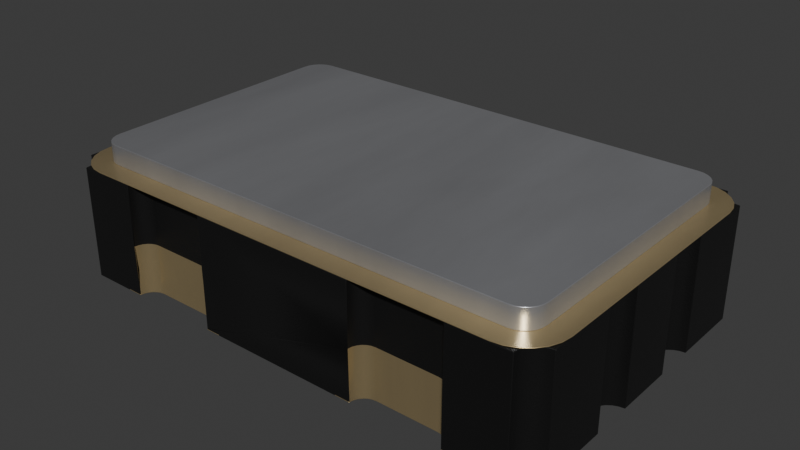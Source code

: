 # Source: Oscillator_SMD_FMI_S55_5x3.2x1.4mm.blend  (saved by Blender 4.1.24; exported with 4.5.12 LTS)
import bpy
from mathutils import Matrix  # noqa: F401  (used for matrix-valued properties, if any)

bpy.ops.wm.read_factory_settings(use_empty=True)
scene = bpy.context.scene
scene.name = 'Scene'

# ---- collections
col_collection = bpy.data.collections.new('Collection'); scene.collection.children.link(col_collection)

# ---- materials (node trees are filled in below, after node groups)
mat_metal_pins_gold = bpy.data.materials.new('metal_pins_gold')
mat_metal_pins_gold.use_transparent_shadow = False
mat_metal_pins_gold.preview_render_type = 'CUBE'
mat_metal_pins = bpy.data.materials.new('metal_pins')
mat_metal_pins.use_transparent_shadow = False
mat_metal_pins.preview_render_type = 'CUBE'
mat_plastic_chip = bpy.data.materials.new('plastic_chip')
mat_plastic_chip.use_transparent_shadow = False
mat_plastic_chip.preview_render_type = 'CUBE'

# ---- material node trees
mat_metal_pins_gold.use_nodes = True; mat_metal_pins_gold.node_tree.nodes.clear()
_N = mat_metal_pins_gold.node_tree.nodes; _L = mat_metal_pins_gold.node_tree.links
n0 = _N.new('ShaderNodeMapping'); n0.name = 'Mapping'; n0.location = (-1447, -91)
n0.inputs[3].default_value = (4.8, 1.2, 1.1)
n1 = _N.new('ShaderNodeBsdfPrincipled'); n1.name = 'Principled BSDF'; n1.location = (-560, 254)
n1.distribution = 'GGX'
n1.subsurface_method = 'BURLEY'
n1.inputs[1].default_value = 0.7818
n1.inputs[2].default_value = 0.2886
n1.inputs[3].default_value = 1.45
n1.inputs[13].default_value = 0.0
n1.inputs[27].default_value = (0.0, 0.0, 0.0, 1.0)
n1.inputs[28].default_value = 1.0
n2 = _N.new('ShaderNodeOutputMaterial'); n2.name = 'Material Output.002'; n2.location = (-205, 253)
n2.width = 213
n3 = _N.new('ShaderNodeTexNoise'); n3.name = 'Noise Texture.002'; n3.location = (-1228, -73)
n3.inputs[2].default_value = 0.1
n3.inputs[3].default_value = 7.0
n3.inputs[4].default_value = 0.6
n3.inputs[8].default_value = 0.4
n4 = _N.new('ShaderNodeTexCoord'); n4.name = 'Texture Coordinate'; n4.location = (-1636, -116)
n5 = _N.new('ShaderNodeMix'); n5.name = 'Mix.001'; n5.location = (-921, 45)
n5.data_type = 'RGBA'
n5.inputs[6].default_value = (1.0, 0.7849, 0.4141, 1.0)
n5.inputs[7].default_value = (0.1851, 0.1427, 0.0982, 1.0)
n6 = _N.new('ShaderNodeBump'); n6.name = 'Bump.001'; n6.location = (-1001, -227)
n6.inputs[0].default_value = 0.05
n6.inputs[1].default_value = 0.01
n6.inputs[2].default_value = 1.0
_L.new(n1.outputs[0], n2.inputs[0])
_L.new(n3.outputs[0], n6.inputs[3])
_L.new(n0.outputs[0], n3.inputs[0])
_L.new(n3.outputs[0], n5.inputs[0])
_L.new(n4.outputs[3], n0.inputs[0])
_L.new(n5.outputs[2], n1.inputs[0])
_L.new(n6.outputs[0], n1.inputs[5])
n2.is_active_output = True
mat_metal_pins.use_nodes = True; mat_metal_pins.node_tree.nodes.clear()
_N = mat_metal_pins.node_tree.nodes; _L = mat_metal_pins.node_tree.links
n0 = _N.new('ShaderNodeMapping'); n0.name = 'Mapping'; n0.location = (-1447, -91)
n0.inputs[3].default_value = (4.8, 1.2, 1.1)
n1 = _N.new('ShaderNodeBsdfPrincipled'); n1.name = 'Principled BSDF'; n1.location = (-560, 254)
n1.distribution = 'GGX'
n1.subsurface_method = 'BURLEY'
n1.inputs[1].default_value = 0.7818
n1.inputs[2].default_value = 0.2886
n1.inputs[3].default_value = 1.45
n1.inputs[13].default_value = 0.0
n1.inputs[27].default_value = (0.0, 0.0, 0.0, 1.0)
n1.inputs[28].default_value = 1.0
n2 = _N.new('ShaderNodeOutputMaterial'); n2.name = 'Material Output.002'; n2.location = (-205, 253)
n2.width = 213
n3 = _N.new('ShaderNodeTexNoise'); n3.name = 'Noise Texture.002'; n3.location = (-1228, -73)
n3.inputs[2].default_value = 0.1
n3.inputs[3].default_value = 7.0
n3.inputs[4].default_value = 0.6
n3.inputs[8].default_value = 0.4
n4 = _N.new('ShaderNodeTexCoord'); n4.name = 'Texture Coordinate'; n4.location = (-1636, -116)
n5 = _N.new('ShaderNodeMix'); n5.name = 'Mix.001'; n5.location = (-921, 45)
n5.data_type = 'RGBA'
n5.inputs[6].default_value = (0.9398, 0.9547, 1.0, 1.0)
n5.inputs[7].default_value = (0.13, 0.1259, 0.1359, 1.0)
n6 = _N.new('ShaderNodeBump'); n6.name = 'Bump.001'; n6.location = (-1001, -227)
n6.inputs[0].default_value = 0.05
n6.inputs[1].default_value = 0.01
n6.inputs[2].default_value = 1.0
_L.new(n1.outputs[0], n2.inputs[0])
_L.new(n3.outputs[0], n6.inputs[3])
_L.new(n0.outputs[0], n3.inputs[0])
_L.new(n3.outputs[0], n5.inputs[0])
_L.new(n4.outputs[3], n0.inputs[0])
_L.new(n5.outputs[2], n1.inputs[0])
_L.new(n6.outputs[0], n1.inputs[5])
n2.is_active_output = True
mat_plastic_chip.use_nodes = True; mat_plastic_chip.node_tree.nodes.clear()
_N = mat_plastic_chip.node_tree.nodes; _L = mat_plastic_chip.node_tree.links
n0 = _N.new('ShaderNodeBsdfPrincipled'); n0.name = 'Principled BSDF'; n0.location = (10, 300)
n0.distribution = 'GGX'
n0.subsurface_method = 'BURLEY'
n0.inputs[0].default_value = (0.009312, 0.009312, 0.009312, 1.0)
n0.inputs[1].default_value = 0.1372
n0.inputs[2].default_value = 0.3706
n0.inputs[3].default_value = 1.45
n0.inputs[27].default_value = (0.0, 0.0, 0.0, 1.0)
n0.inputs[28].default_value = 1.0
n1 = _N.new('ShaderNodeOutputMaterial'); n1.name = 'Material Output'; n1.location = (300, 300)
n2 = _N.new('ShaderNodeTexNoise'); n2.name = 'Noise Texture'; n2.location = (-893, 54)
n2.inputs[2].default_value = 200.0
n2.inputs[3].default_value = 3.6
n2.inputs[4].default_value = 0.8375
n3 = _N.new('ShaderNodeBump'); n3.name = 'Bump'; n3.location = (-604, -53)
n3.inputs[0].default_value = 0.08
n3.inputs[1].default_value = 1.0
n3.inputs[2].default_value = 1.0
_L.new(n0.outputs[0], n1.inputs[0])
_L.new(n2.outputs[0], n3.inputs[3])
_L.new(n3.outputs[0], n0.inputs[5])
n1.is_active_output = True

# ---- world
world_world = bpy.data.worlds.new('World'); scene.world = world_world
world_world.use_nodes = True; world_world.node_tree.nodes.clear()
_N = world_world.node_tree.nodes; _L = world_world.node_tree.links
n0 = _N.new('ShaderNodeOutputWorld'); n0.name = 'World Output'; n0.location = (300, 300)
n1 = _N.new('ShaderNodeBackground'); n1.name = 'Background'; n1.location = (10, 300)
n1.inputs[0].default_value = (0.05088, 0.05088, 0.05088, 1.0)
_L.new(n1.outputs[0], n0.inputs[0])
n0.is_active_output = True
world_world.color = (0.05088, 0.05088, 0.05088)
world_world.use_sun_shadow = False
world_world.sun_shadow_jitter_overblur = 0.0

# ---- meshes
me_shape_9_indexedfaceset = bpy.data.meshes.new('SHAPE_9_IndexedFaceSet')
me_shape_9_indexedfaceset.from_pydata([(-0.9843, 0.437, -0.4724), (-0.9843, 0.437, 0.4724), (-0.8268, 0.437, -0.6299), (-0.9055, 0.437, -0.6088), (-0.9632, 0.437, -0.5512), (-0.9789, 0.437, -0.5132), (0.9381, 0.437, -0.5838), (0.9055, 0.437, -0.6088), (0.8675, 0.437, -0.6246), (0.8268, 0.437, 0.6299), (0.8675, 0.437, 0.6246), (0.9055, 0.437, 0.6088), (0.9789, 0.437, 0.5132), (-0.9632, 0.437, 0.5512), (-0.9055, 0.437, 0.6088), (-0.9789, 0.4331, 0.5132), (-0.9381, 0.4331, 0.5838), (-0.9055, 0.4331, 0.6088), (-0.8268, 0.4331, 0.6299), (-0.9789, 0.437, 0.5132), (-0.9381, 0.437, 0.5838), (-0.8675, 0.437, 0.6246), (-0.8268, 0.437, 0.6299), (0.8675, 0.4331, 0.6246), (0.9843, 0.437, 0.4724), (0.9381, 0.437, 0.5838), (0.9632, 0.437, 0.5512), (0.9843, 0.4331, 0.4724), (0.9843, 0.437, -0.4724), (0.9789, 0.4331, -0.5132), (0.9632, 0.4331, -0.5512), (0.9381, 0.4331, -0.5838), (0.9055, 0.4331, -0.6088), (0.8268, 0.4331, -0.6299), (0.8268, 0.437, -0.6299), (0.9789, 0.437, -0.5132), (0.9632, 0.437, -0.5512), (-0.8268, 0.4331, -0.6299), (-0.8675, 0.4331, -0.6246), (-0.9381, 0.4331, -0.5838), (-0.8675, 0.437, -0.6246), (-0.9381, 0.437, -0.5838), (-0.9843, 0.4331, -0.4724), (-0.9843, 0.4331, 0.4724), (-0.9632, 0.4331, 0.5512), (-0.8675, 0.4331, 0.6246), (-0.9055, 0.4331, -0.6088), (-0.9632, 0.4331, -0.5512), (-0.9789, 0.4331, -0.5132), (0.9843, 0.4331, -0.4724), (0.8675, 0.4331, -0.6246), (0.8268, 0.4331, 0.6299), (0.9055, 0.4331, 0.6088), (0.9381, 0.4331, 0.5838), (0.9632, 0.4331, 0.5512), (0.9789, 0.4331, 0.5132), (-0.8268, 0.5118, -0.5512), (-0.8472, 0.5118, -0.5485), (-0.8661, 0.5118, -0.5406), (-0.895, 0.5118, -0.5118), (-0.8268, 0.437, -0.5512), (-0.8661, 0.437, -0.5406), (-0.9028, 0.437, -0.4928), (-0.9055, 0.437, -0.4724), (-0.9028, 0.5118, 0.4928), (-0.895, 0.5118, 0.5118), (-0.8824, 0.5118, 0.5281), (-0.8661, 0.5118, 0.5406), (-0.9055, 0.437, 0.4724), (-0.9028, 0.437, 0.4928), (-0.8661, 0.437, 0.5406), (0.8268, 0.5118, 0.5512), (0.8268, 0.437, 0.5512), (0.8472, 0.5118, 0.5485), (0.8661, 0.5118, 0.5406), (0.8824, 0.5118, 0.5281), (0.895, 0.437, 0.5118), (0.9055, 0.437, -0.4724), (0.895, 0.5118, -0.5118), (0.8824, 0.5118, -0.5281), (0.8661, 0.5118, -0.5406), (0.8268, 0.437, -0.5512), (0.8268, 0.5118, -0.5512), (-0.895, 0.437, 0.5118), (-0.8824, 0.437, 0.5281), (-0.8472, 0.437, 0.5485), (-0.8268, 0.437, 0.5512), (0.8472, 0.437, 0.5485), (0.8661, 0.437, 0.5406), (0.8824, 0.437, 0.5281), (0.9028, 0.437, 0.4928), (0.9055, 0.437, 0.4724), (0.9028, 0.437, -0.4928), (0.895, 0.437, -0.5118), (0.8824, 0.437, -0.5281), (0.8661, 0.437, -0.5406), (0.8472, 0.437, -0.5485), (-0.8472, 0.437, -0.5485), (-0.8824, 0.437, -0.5281), (-0.895, 0.437, -0.5118), (-0.8824, 0.5118, -0.5281), (-0.9028, 0.5118, -0.4928), (-0.9055, 0.5118, -0.4724), (-0.9055, 0.5118, 0.4724), (-0.8472, 0.5118, 0.5485), (-0.8268, 0.5118, 0.5512), (0.895, 0.5118, 0.5118), (0.9028, 0.5118, 0.4928), (0.9055, 0.5118, 0.4724), (0.9055, 0.5118, -0.4724), (0.9028, 0.5118, -0.4928), (0.8472, 0.5118, -0.5485), (-0.2638, 0.003937, 0.6299), (-0.6772, 0.0, 0.6299), (-0.7362, 0.003937, 0.6299), (-0.5999, 0.1969, 0.2362), (-0.3228, 0.1969, 0.6299), (-0.3248, 0.1969, 0.6146), (-0.3666, 0.1969, 0.5729), (-0.6693, 0.1969, 0.6004), (-0.6752, 0.1969, 0.6146), (-0.6772, 0.1969, 0.6299), (-0.6772, 0.1969, 0.3135), (-0.3819, 0.0, 0.5709), (-0.3228, 0.0, 0.6299), (-0.3307, 0.0, 0.6004), (-0.7362, 0.003937, 0.3725), (-0.6181, 0.0, 0.5709), (-0.6693, 0.0, 0.6004), (-0.6599, 0.0, 0.5882), (-0.6334, 0.0, 0.5729), (-0.6752, 0.0, 0.6146), (-0.6476, 0.0, 0.5788), (-0.3666, 0.0, 0.5729), (-0.3524, 0.0, 0.5788), (-0.3401, 0.0, 0.5882), (-0.3248, 0.0, 0.6146), (-0.3228, 0.003937, 0.6299), (0.2638, 0.0, 0.6299), (0.7362, 0.0, 0.2362), (0.7362, 0.003937, 0.6299), (0.2638, 0.003937, 0.2362), (0.3228, 0.003937, 0.6299), (0.3228, 0.0, 0.6299), (0.3248, 0.0, 0.6146), (0.3307, 0.0, 0.6004), (0.3401, 0.0, 0.5882), (0.3666, 0.0, 0.5729), (0.6181, 0.0, 0.5709), (0.6334, 0.0, 0.5729), (0.6476, 0.0, 0.5788), (0.6772, 0.003937, 0.2362), (0.3524, 0.0, 0.5788), (0.3819, 0.0, 0.5709), (0.6599, 0.0, 0.5882), (0.6693, 0.0, 0.6004), (0.6752, 0.0, 0.6146), (0.6772, 0.0, 0.6299), (0.3228, 0.1969, 0.2362), (0.6772, 0.1969, 0.6299), (-0.7362, 0.003937, -0.2362), (-0.3819, 0.1969, -0.5709), (-0.6599, 0.1969, -0.5882), (-0.6476, 0.1969, -0.5788), (-0.3228, 0.003937, -0.2362), (-0.2638, 0.003937, -0.2362), (-0.2638, 0.0, -0.2362), (-0.6772, 0.003937, -0.2362), (-0.3401, 0.1969, -0.5882), (-0.3228, 0.0, -0.6299), (-0.3248, 0.0, -0.6146), (-0.3401, 0.0, -0.5882), (-0.3524, 0.0, -0.5788), (-0.3666, 0.0, -0.5729), (-0.6181, 0.0, -0.5709), (-0.3819, 0.0, -0.5709), (-0.6772, 0.0, -0.6299), (-0.6476, 0.0, -0.5788), (-0.6693, 0.0, -0.6004), (-0.6752, 0.0, -0.6146), (-0.7362, 0.0, -0.6299), (-0.3307, 0.0, -0.6004), (-0.6334, 0.0, -0.5729), (-0.6599, 0.0, -0.5882), (-0.6772, 0.1969, -0.6299), (-0.6772, 0.003937, -0.6299), (-0.3228, 0.1969, -0.2362), (-0.3228, 0.003937, -0.6299), (0.7362, 0.0, -0.6299), (0.7362, 0.003937, -0.2362), (0.3819, 0.1969, -0.5709), (0.6772, 0.003937, -0.6299), (0.6181, 0.1969, -0.5709), (0.6334, 0.1969, -0.5729), (0.6599, 0.1969, -0.5882), (0.6752, 0.1969, -0.6146), (0.6181, 0.0, -0.5709), (0.6476, 0.0, -0.5788), (0.3819, 0.0, -0.5709), (0.3666, 0.1969, -0.5729), (0.3524, 0.0, -0.5788), (0.3401, 0.0, -0.5882), (0.3248, 0.0, -0.6146), (0.6772, 0.0, -0.6299), (0.6752, 0.0, -0.6146), (0.6693, 0.0, -0.6004), (0.6599, 0.0, -0.5882), (0.6334, 0.0, -0.5729), (0.3666, 0.0, -0.5729), (0.3307, 0.0, -0.6004), (0.3228, 0.0, -0.6299), (0.2638, 0.0, -0.2362), (0.6772, 0.003937, -0.2362), (0.6772, 0.1969, -0.2362), (0.6772, 0.1969, -0.6299), (0.3228, 0.1969, -0.2362), (0.3228, 0.003937, -0.6299), (0.3228, 0.1969, -0.6299), (0.3228, 0.003937, -0.2362), (0.2638, 0.003937, -0.6299), (0.2638, 0.003937, -0.2362), (0.6476, 0.1969, -0.5788), (0.6693, 0.1969, -0.6004), (0.3248, 0.1969, -0.6146), (0.3307, 0.1969, -0.6004), (0.3401, 0.1969, -0.5882), (0.3524, 0.1969, -0.5788), (0.7362, 0.003937, 0.2362), (0.2638, 0.0, 0.2362), (0.6772, 0.1969, 0.2362), (0.6752, 0.1969, 0.6146), (0.6693, 0.1969, 0.6004), (0.6599, 0.1969, 0.5882), (0.6476, 0.1969, 0.5788), (0.6334, 0.1969, 0.5729), (0.6181, 0.1969, 0.5709), (0.3819, 0.1969, 0.5709), (0.3666, 0.1969, 0.5729), (0.3524, 0.1969, 0.5788), (0.3401, 0.1969, 0.5882), (0.3307, 0.1969, 0.6004), (0.3248, 0.1969, 0.6146), (0.3228, 0.1969, 0.6299), (0.7362, 0.0, -0.2362), (-0.6181, 0.1969, 0.5709), (-0.6334, 0.1969, 0.5729), (-0.6476, 0.1969, 0.5788), (-0.6599, 0.1969, 0.5882), (-0.3401, 0.1969, 0.5882), (-0.3524, 0.1969, 0.5788), (-0.6772, 0.1969, -0.2362), (-0.6752, 0.1969, -0.6146), (-0.6693, 0.1969, -0.6004), (-0.3524, 0.1969, -0.5788), (-0.3248, 0.1969, -0.6146), (-0.7362, 0.0, 0.6299), (-0.7362, 0.003937, -0.6299), (-0.7362, 0.0, -0.2362), (-0.5999, 0.0, 0.2362), (0.6693, 0.4331, 0.6004), (0.6752, 0.4331, 0.6146), (0.3248, 0.4331, 0.6146), (0.3307, 0.4331, 0.6004), (0.3666, 0.4331, 0.5729), (0.3819, 0.4331, 0.5709), (0.6181, 0.4331, 0.5709), (-0.6181, 0.4331, -0.5709), (-0.6334, 0.4331, -0.5729), (-0.6599, 0.4331, -0.5882), (-0.6693, 0.4331, -0.6004), (-0.6752, 0.4331, -0.6146), (-0.6772, 0.4331, -0.6299), (-0.6334, 0.1969, -0.5729), (-0.3228, 0.1969, -0.6299), (-0.3307, 0.4331, -0.6004), (-0.3401, 0.4331, -0.5882), (-0.3524, 0.4331, -0.5788), (-0.3666, 0.4331, -0.5729), (-0.3819, 0.4331, -0.5709), (-0.3666, 0.1969, -0.5729), (-0.3307, 0.1969, -0.6004), (-0.6181, 0.1969, -0.5709), (-0.9843, 0.0, 0.5512), (-0.9843, 0.4331, 0.5512), (-0.9843, 0.0, 0.2756), (-0.9843, 0.4331, -0.1181), (-0.9843, 0.4331, 0.1181), (-0.3228, 0.4331, 0.6299), (0.6772, 0.4331, 0.6299), (0.9055, 0.4331, 0.6299), (0.9843, 0.0, -0.1181), (0.9843, 0.0, 0.1181), (0.9843, 0.0, -0.2756), (0.9843, 0.4331, -0.5512), (0.3228, 0.4331, -0.6299), (-0.3228, 0.4331, -0.6299), (-0.2638, 0.003937, -0.6299), (-0.9055, 0.0, 0.6299), (0.9055, 0.4331, -0.6299), (-0.3524, 0.4331, 0.5788), (-0.3401, 0.4331, 0.5882), (-0.3248, 0.4331, 0.6146), (0.3228, 0.4331, 0.6299), (0.3401, 0.4331, 0.5882), (0.3524, 0.4331, 0.5788), (0.6334, 0.4331, 0.5729), (0.6476, 0.4331, 0.5788), (0.6599, 0.4331, 0.5882), (0.9161, 0.4331, 0.5906), (0.9286, 0.4331, 0.5742), (0.9843, 0.4331, 0.5512), (0.9639, 0.4331, 0.2729), (0.9161, 0.4331, 0.2362), (0.9082, 0.4331, 0.1765), (0.9843, 0.4331, -0.1181), (0.9286, 0.4331, -0.1412), (0.9161, 0.4331, -0.1575), (0.9082, 0.4331, -0.2172), (0.9449, 0.4331, -0.265), (0.9449, 0.4331, -0.5617), (0.9161, 0.4331, -0.5906), (0.9082, 0.4331, -0.6095), (0.6772, 0.4331, -0.6299), (0.6752, 0.4331, -0.6146), (0.6693, 0.4331, -0.6004), (0.6599, 0.4331, -0.5882), (0.6476, 0.4331, -0.5788), (0.6334, 0.4331, -0.5729), (0.3819, 0.4331, -0.5709), (0.3666, 0.4331, -0.5729), (0.3524, 0.4331, -0.5788), (0.3401, 0.4331, -0.5882), (0.3307, 0.4331, -0.6004), (0.3248, 0.4331, -0.6146), (-0.3248, 0.4331, -0.6146), (-0.6476, 0.4331, -0.5788), (-0.9161, 0.4331, -0.5906), (-0.9449, 0.4331, -0.5617), (-0.9639, 0.4331, -0.5539), (-0.9843, 0.4331, -0.5512), (-0.9843, 0.4331, -0.2756), (-0.9639, 0.4331, -0.2729), (-0.9449, 0.4331, -0.265), (-0.9286, 0.4331, -0.2525), (-0.9161, 0.4331, -0.2362), (-0.9449, 0.4331, -0.1287), (-0.9639, 0.4331, -0.1208), (-0.9639, 0.4331, 0.1208), (-0.9449, 0.4331, 0.1287), (-0.9082, 0.4331, 0.1765), (-0.9055, 0.4331, 0.1969), (-0.9082, 0.4331, 0.2172), (-0.9639, 0.4331, 0.2729), (-0.9843, 0.4331, 0.2756), (-0.9449, 0.4331, 0.5617), (-0.9082, 0.4331, 0.6095), (-0.9055, 0.4331, 0.6299), (-0.6693, 0.4331, 0.6004), (-0.6599, 0.4331, 0.5882), (-0.6476, 0.4331, 0.5788), (-0.6181, 0.4331, 0.5709), (-0.2638, 0.0, -0.6299), (-0.9449, 0.0, -0.5617), (-0.9639, 0.0, -0.5539), (-0.9843, 0.0, -0.1181), (-0.9449, 0.0, -0.1287), (-0.9286, 0.0, -0.1412), (-0.9055, 0.0, -0.1969), (-0.9082, 0.0, -0.2172), (-0.9161, 0.0, -0.2362), (-0.9449, 0.0, -0.265), (-0.9639, 0.0, -0.2729), (-0.9843, 0.0, 0.1181), (-0.9639, 0.0, 0.1208), (-0.9161, 0.0, 0.1575), (-0.9082, 0.0, 0.1765), (-0.9055, 0.0, 0.1969), (-0.9082, 0.0, 0.2172), (-0.9639, 0.0, 0.5539), (-0.9449, 0.0, 0.5617), (-0.9161, 0.0, 0.5906), (-0.7362, 0.0, 0.3725), (-0.2638, 0.0, 0.2362), (-0.2638, 0.0, 0.6299), (0.7362, 0.0, 0.6299), (0.9843, 0.0, 0.5512), (0.9082, 0.0, 0.6095), (0.9843, 0.0, 0.2756), (0.9449, 0.0, 0.265), (0.9161, 0.0, 0.2362), (0.9082, 0.0, 0.1765), (0.9161, 0.0, 0.1575), (0.9449, 0.0, 0.1287), (0.9639, 0.0, 0.1208), (0.9449, 0.0, -0.265), (0.9286, 0.0, -0.2525), (0.9082, 0.0, -0.1765), (0.9639, 0.0, -0.1208), (0.9843, 0.0, -0.5512), (0.9082, 0.0, -0.6095), (0.9055, 0.0, -0.6299), (0.2638, 0.0, -0.6299), (0.9055, 0.0, 0.6299), (0.9082, 0.4331, 0.6095), (0.9449, 0.4331, 0.5617), (0.9639, 0.4331, 0.5539), (0.9639, 0.0, 0.5539), (0.9449, 0.0, 0.5617), (0.9286, 0.0, 0.5742), (0.9161, 0.0, 0.5906), (-0.9639, 0.0, -0.1208), (-0.9161, 0.0, -0.1575), (-0.9082, 0.0, -0.1765), (-0.9286, 0.0, -0.2525), (-0.9843, 0.0, -0.2756), (-0.9082, 0.4331, -0.2172), (-0.9055, 0.4331, -0.1969), (-0.9082, 0.4331, -0.1765), (-0.9161, 0.4331, -0.1575), (-0.9286, 0.4331, -0.1412), (0.9843, 0.4331, -0.2756), (0.9639, 0.0, -0.2729), (0.9161, 0.0, -0.2362), (0.9082, 0.0, -0.2172), (0.9055, 0.0, -0.1969), (0.9161, 0.0, -0.1575), (0.9286, 0.0, -0.1412), (0.9449, 0.0, -0.1287), (0.9639, 0.4331, -0.1208), (0.9449, 0.4331, -0.1287), (0.9082, 0.4331, -0.1765), (0.9055, 0.4331, -0.1969), (0.9161, 0.4331, -0.2362), (0.9286, 0.4331, -0.2525), (0.9639, 0.4331, -0.2729), (0.9843, 0.4331, 0.1181), (0.9639, 0.0, 0.2729), (0.9286, 0.0, 0.2525), (0.9082, 0.0, 0.2172), (0.9055, 0.0, 0.1969), (0.9286, 0.0, 0.1412), (0.9843, 0.4331, 0.2756), (0.9449, 0.4331, 0.265), (0.9286, 0.4331, 0.2525), (0.9082, 0.4331, 0.2172), (0.9055, 0.4331, 0.1969), (0.9161, 0.4331, 0.1575), (0.9286, 0.4331, 0.1412), (0.9449, 0.4331, 0.1287), (0.9639, 0.4331, 0.1208), (-0.9843, 0.0, -0.5512), (-0.9055, 0.0, -0.6299), (-0.9082, 0.0, -0.6095), (-0.9161, 0.0, -0.5906), (-0.9286, 0.0, -0.5742), (-0.9055, 0.4331, -0.6299), (-0.9082, 0.4331, -0.6095), (-0.9286, 0.4331, -0.5742), (0.9639, 0.4331, -0.5539), (0.9286, 0.4331, -0.5742), (0.9639, 0.0, -0.5539), (0.9449, 0.0, -0.5617), (0.9286, 0.0, -0.5742), (0.9161, 0.0, -0.5906), (-0.9639, 0.4331, 0.5539), (-0.9286, 0.4331, 0.5742), (-0.9161, 0.4331, 0.5906), (-0.9286, 0.0, 0.5742), (-0.9082, 0.0, 0.6095), (-0.9449, 0.0, 0.1287), (-0.9286, 0.0, 0.1412), (-0.9161, 0.0, 0.2362), (-0.9286, 0.0, 0.2525), (-0.9449, 0.0, 0.265), (-0.9639, 0.0, 0.2729), (-0.9286, 0.4331, 0.1412), (-0.9161, 0.4331, 0.1575), (-0.9161, 0.4331, 0.2362), (-0.9286, 0.4331, 0.2525), (-0.9449, 0.4331, 0.265), (0.6181, 0.4331, -0.5709), (-0.3819, 0.4331, 0.5709), (-0.3666, 0.4331, 0.5729), (-0.3307, 0.4331, 0.6004), (-0.3307, 0.1969, 0.6004), (-0.3819, 0.1969, 0.5709), (-0.6772, 0.4331, 0.6299), (-0.6752, 0.4331, 0.6146), (-0.6334, 0.4331, 0.5729), (0.3228, 0.003937, 0.2362), (0.2638, 0.003937, 0.6299), (-0.2638, 0.003937, 0.2362), (-0.3228, 0.003937, 0.2362), (-0.3228, 0.1969, 0.2362), (-0.6772, 0.003937, 0.6299), (-0.6772, 0.003937, 0.3135), (0.6772, 0.003937, 0.6299), (0.7362, 0.003937, -0.6299)], [], [(151, 489, 228, 139), (22, 21, 45, 18), (43, 15, 19, 1), (29, 30, 36, 35), (52, 53, 25, 11), (16, 17, 14, 20), (22, 18, 51, 9), (15, 44, 13, 19), (24, 12, 55, 27), (54, 55, 12, 26), (51, 23, 10, 9), (30, 31, 6, 36), (53, 54, 26, 25), (24, 27, 49, 28), (23, 52, 11, 10), (34, 8, 50, 33), (32, 50, 8, 7), (49, 29, 35, 28), (46, 39, 41, 3), (31, 32, 7, 6), (60, 97, 57, 56), (34, 33, 37, 2), (0, 5, 48, 42), (47, 48, 5, 4), (37, 38, 40, 2), (485, 123, 133, 118), (39, 47, 4, 41), (0, 42, 43, 1), (38, 46, 3, 40), (167, 164, 166, 257), (98, 99, 59, 100), (5, 0, 1, 19, 13, 20, 14, 21, 22, 9, 10, 11, 25, 26, 12, 24, 28, 35, 36, 6, 7, 8, 34, 2, 40, 3, 41, 4), (97, 61, 58, 57), (62, 63, 102, 101), (61, 98, 100, 58), (99, 62, 101, 59), (102, 63, 68, 103), (68, 69, 64, 103), (84, 70, 67, 66), (105, 86, 72, 71), (85, 86, 105, 104), (83, 84, 66, 65), (70, 85, 104, 67), (114, 255, 113, 494), (69, 83, 65, 64), (89, 76, 106, 75), (87, 88, 74, 73), (72, 87, 73, 71), (88, 89, 75, 74), (76, 90, 107, 106), (108, 91, 77, 109), (90, 91, 108, 107), (94, 95, 80, 79), (92, 93, 78, 110), (77, 92, 110, 109), (93, 94, 79, 78), (95, 96, 111, 80), (82, 81, 60, 56), (96, 81, 82, 111), (142, 143, 144, 241, 242), (497, 191, 214, 322, 298, 400, 188), (280, 168, 253, 279, 161, 281, 272, 163, 162, 252, 251, 184, 250, 186, 273, 254), (418, 419, 345, 346, 285, 286, 347, 348, 475, 476, 349, 350, 351, 477, 478, 479, 352, 353, 283, 464, 354, 465, 466, 355, 356, 486, 487, 357, 358, 359, 488, 360, 481, 482, 299, 300, 483, 301, 287, 302, 261, 262, 303, 304, 263, 264, 265, 305, 306, 307, 259, 260, 288, 289, 403, 308, 309, 404, 405, 310, 441, 311, 442, 443, 312, 444, 445, 313, 446, 447, 448, 449, 435, 314, 428, 429, 315, 316, 430, 431, 317, 432, 433, 318, 434, 420, 293, 458, 319, 459, 320, 321, 298, 322, 323, 324, 325, 326, 327, 480, 328, 329, 330, 331, 332, 333, 294, 295, 334, 274, 275, 276, 277, 278, 266, 267, 335, 268, 269, 270, 271, 455, 456, 336, 457, 337, 338, 339, 340, 341, 342, 343, 344, 415, 416, 417), (137, 124, 383, 112), (382, 383, 112, 491), (126, 381, 255, 114), (244, 127, 123, 485), (140, 384, 139, 227), (246, 247, 119, 120, 121, 122, 115, 493, 116, 117, 484, 248, 249, 118, 485, 244, 245), (249, 134, 135, 248), (132, 246, 247, 129), (245, 130, 127, 244), (484, 125, 136, 117), (248, 135, 125, 484), (118, 133, 134, 249), (258, 382, 491, 492, 493, 115), (130, 245, 246, 132), (129, 247, 119, 128), (122, 495, 494, 121), (128, 119, 120, 131), (492, 137, 116, 493), (494, 114, 126, 495), (112, 137, 492, 491), (237, 147, 153, 236), (490, 138, 143, 142), (496, 157, 384, 140), (138, 228, 141, 490), (172, 253, 168, 171), (152, 238, 239, 146), (134, 133, 123, 127, 130, 132, 129, 128, 131, 113, 255, 381, 258, 382, 383, 124, 136, 125, 135), (192, 190, 215, 213), (147, 237, 238, 152), (146, 239, 240, 145), (145, 240, 241, 144), (156, 230, 231, 155), (236, 153, 148, 235), (154, 232, 233, 150), (155, 231, 232, 154), (150, 233, 234, 149), (489, 151, 229, 158), (149, 234, 235, 148), (158, 242, 142, 489), (489, 141, 228), (227, 151, 139), (141, 490, 142, 489), (18, 45, 17, 16, 44, 15, 43, 42, 48, 47, 39, 46, 38, 37, 33, 50, 32, 31, 30, 29, 49, 27, 55, 54, 53, 52, 23, 51), (384, 157, 156, 155, 154, 150, 149, 148, 153, 147, 152, 146, 145, 144, 143, 138, 228, 139), (151, 496, 159, 229), (140, 496, 151, 227), (279, 173, 175, 161), (256, 180, 257, 160), (361, 166, 165, 296), (296, 361, 169, 187), (185, 176, 180, 256), (164, 167, 250, 186), (225, 224, 223, 217, 215, 190, 199, 226), (156, 157, 496, 159, 230), (164, 166, 165), (160, 257, 167), (254, 170, 181, 280), (280, 181, 171, 168), (179, 251, 252, 178), (173, 279, 253, 172), (189, 243, 188, 497), (161, 175, 174, 281), (187, 169, 170, 254, 273), (183, 162, 163, 177), (178, 252, 162, 183), (177, 163, 272, 182), (256, 160, 167, 185), (182, 272, 281, 174), (184, 185, 167, 250), (180, 176, 179, 178, 183, 177, 182, 174, 175, 173, 172, 171, 181, 170, 169, 361, 166, 257), (195, 204, 205, 222), (187, 164, 165, 296), (221, 197, 207, 193), (216, 210, 401, 219), (211, 401, 219, 220), (497, 188, 203, 191), (219, 220, 218, 216), (194, 206, 197, 221), (179, 176, 185, 184, 251), (190, 215, 213, 192), (209, 224, 225, 201), (200, 226, 199, 208), (192, 196, 198, 190), (193, 207, 196, 192), (222, 205, 206, 194), (202, 223, 224, 209), (201, 225, 226, 200), (208, 199, 190, 198), (212, 218, 215, 213), (366, 419, 418, 411), (213, 212, 191, 214), (212, 243, 189), (220, 211, 218), (191, 212, 189, 497), (202, 210, 216, 217, 223), (221, 193, 192, 213, 214, 195, 222, 194), (196, 207, 197, 206, 205, 204, 203, 188, 243, 211, 401, 210, 202, 209, 201, 200, 208, 198), (218, 212, 243, 211), (191, 203, 204, 195, 214), (218, 216, 217, 215), (213, 212, 218, 215), (425, 316, 315, 426), (272, 267, 266, 281), (158, 489, 151, 229), (243, 188, 497, 189), (384, 139, 227, 140), (186, 164, 167, 250), (381, 255, 114, 126), (180, 257, 160, 256), (491, 382, 383, 112), (296, 361, 166, 165), (220, 211, 401, 219), (490, 138, 228, 141), (234, 305, 265, 235), (259, 231, 230, 260), (306, 233, 232, 307), (231, 259, 307, 232), (159, 288, 260, 230), (305, 234, 233, 306), (304, 238, 237, 263), (262, 240, 239, 303), (303, 239, 238, 304), (261, 241, 240, 262), (263, 237, 236, 264), (241, 261, 302, 242), (264, 236, 235, 265), (269, 252, 251, 270), (276, 253, 279, 277), (335, 163, 162, 268), (270, 251, 184, 271), (267, 272, 163, 335), (268, 162, 252, 269), (254, 334, 295, 273), (274, 280, 168, 275), (275, 168, 253, 276), (334, 254, 280, 274), (278, 161, 281, 266), (161, 278, 277, 279), (403, 386, 409, 308), (353, 284, 282, 283), (285, 364, 372, 286), (159, 496, 140, 384, 402, 289, 288), (490, 142, 242, 302, 287, 116, 137, 112, 383, 138), (435, 291, 290, 314), (257, 167, 164, 166), (211, 218, 212, 243), (256, 180, 451, 455, 271, 184, 185), (420, 292, 398, 293), (217, 216, 219, 401, 361, 296, 187, 273, 295, 294), (339, 450, 414, 340), (310, 385, 387, 441), (111, 82, 56, 57, 58, 100, 59, 101, 102, 103, 64, 65, 66, 67, 104, 105, 71, 73, 74, 75, 106, 107, 108, 109, 110, 78, 79, 80), (356, 297, 255, 114, 494, 121, 486), (99, 98, 61, 97, 60, 81, 96, 95, 94, 93, 92, 77, 91, 90, 76, 89, 88, 87, 72, 86, 85, 70, 84, 83, 69, 68, 63, 62), (381, 258, 115, 122, 495, 126), (494, 113, 131, 120, 121), (139, 151, 489, 228), (242, 158, 229, 159, 230, 231, 232, 233, 234, 235, 236, 237, 238, 239, 240, 241), (386, 403, 289, 402), (473, 472, 471, 377, 376, 375, 374, 470, 469, 373, 372, 364, 410, 365, 366, 411, 412, 367, 368, 369, 413, 370, 371, 414, 450, 363, 362, 454, 453, 452, 451, 180, 257, 166, 361, 401, 211, 243, 188, 400, 399, 463, 462, 461, 460, 398, 292, 421, 394, 395, 422, 423, 424, 396, 425, 426, 427, 397, 290, 291, 393, 392, 440, 391, 390, 439, 438, 389, 437, 388, 436, 387, 385, 406, 407, 408, 409, 386, 402, 384, 139, 228, 138, 383, 382, 258, 381, 255, 297, 468, 380, 467, 379, 378, 282, 284, 474), (308, 409, 408, 309), (407, 404, 309, 408), (385, 310, 405, 406), (406, 405, 404, 407), (416, 367, 412, 417), (371, 341, 340, 414), (415, 368, 367, 416), (410, 346, 345, 365), (341, 371, 370, 342), (346, 410, 364, 285), (343, 413, 369, 344), (365, 345, 419, 366), (411, 418, 417, 412), (431, 424, 423, 317), (446, 391, 440, 447), (344, 369, 368, 415), (397, 428, 314, 290), (342, 370, 413, 343), (427, 429, 428, 397), (426, 315, 429, 427), (394, 318, 433, 395), (475, 470, 374, 476), (434, 421, 292, 420), (436, 311, 441, 387), (430, 396, 424, 431), (443, 437, 389, 312), (317, 423, 422, 432), (316, 425, 396, 430), (432, 422, 395, 433), (318, 394, 421, 434), (444, 438, 439, 445), (336, 453, 454, 457), (452, 456, 455, 451), (438, 444, 312, 389), (449, 393, 291, 435), (442, 388, 437, 443), (313, 390, 391, 446), (447, 440, 392, 448), (44, 16, 20, 13), (448, 392, 393, 449), (311, 436, 388, 442), (445, 439, 390, 313), (456, 452, 453, 336), (458, 460, 461, 319), (457, 454, 362, 337), (338, 363, 450, 339), (320, 463, 399, 321), (337, 362, 363, 338), (464, 378, 379, 354), (459, 462, 463, 320), (321, 399, 400, 298), (466, 380, 468, 355), (319, 461, 462, 459), (460, 458, 293, 398), (297, 356, 355, 468), (465, 467, 380, 466), (378, 464, 283, 282), (354, 379, 467, 465), (472, 478, 477, 471), (373, 347, 286, 372), (476, 374, 375, 349), (348, 469, 470, 475), (333, 223, 217, 294), (215, 218, 216, 217), (471, 477, 351, 377), (350, 376, 377, 351), (347, 373, 469, 348), (352, 474, 284, 353), (478, 472, 473, 479), (479, 473, 474, 352), (349, 375, 376, 350), (332, 224, 223, 333), (328, 190, 199, 329), (329, 199, 226, 330), (330, 226, 225, 331), (327, 193, 192, 480), (331, 225, 224, 332), (222, 324, 323, 195), (194, 325, 324, 222), (326, 221, 193, 327), (322, 214, 195, 323), (480, 192, 190, 328), (325, 194, 221, 326), (301, 117, 116, 287), (483, 484, 117, 301), (481, 485, 118, 482), (482, 118, 249, 299), (299, 249, 248, 300), (488, 245, 244, 360), (300, 248, 484, 483), (359, 246, 245, 488), (486, 121, 120, 487), (487, 120, 119, 357), (357, 119, 247, 358), (360, 244, 485, 481), (358, 247, 246, 359), (142, 489, 141, 490), (495, 494, 121, 122), (273, 187, 164, 186), (493, 492, 137, 116), (185, 167, 250, 184), (212, 191, 214, 213), (187, 164, 186, 273), (117, 136, 124, 137, 116), (17, 45, 21, 14)])
me_shape_9_indexedfaceset.polygons.foreach_set('use_smooth', [True] * 328)
me_shape_9_indexedfaceset.polygons.foreach_set('material_index', [0, 0, 0, 0, 0, 0, 0, 0, 0, 0, 0, 0, 0, 0, 0, 0, 0, 0, 0, 0, 1, 0, 0, 0, 0, 0, 0, 0, 0, 0, 1, 0, 1, 1, 1, 1, 1, 1, 1, 1, 1, 1, 1, 0, 1, 1, 1, 1, 1, 1, 1, 1, 1, 1, 1, 1, 1, 1, 1, 0, 2, 0, 2, 0, 0, 0, 0, 0, 0, 0, 0, 0, 0, 0, 0, 0, 0, 0, 0, 0, 0, 0, 0, 0, 0, 0, 0, 0, 0, 0, 0, 0, 0, 0, 0, 0, 0, 0, 0, 0, 0, 0, 0, 0, 0, 0, 0, 0, 0, 0, 0, 0, 0, 0, 0, 0, 0, 0, 0, 0, 0, 0, 0, 0, 0, 0, 0, 0, 0, 0, 0, 0, 0, 0, 0, 0, 0, 0, 0, 0, 0, 0, 2, 0, 0, 0, 0, 0, 0, 0, 0, 0, 2, 0, 0, 0, 0, 0, 0, 0, 0, 0, 0, 2, 2, 2, 2, 2, 2, 2, 2, 2, 2, 2, 2, 2, 2, 2, 2, 2, 2, 2, 2, 2, 2, 2, 2, 2, 2, 2, 2, 2, 2, 2, 2, 2, 2, 2, 2, 2, 2, 2, 2, 2, 2, 2, 2, 2, 2, 2, 2, 2, 2, 2, 1, 2, 1, 0, 0, 2, 0, 2, 2, 2, 2, 2, 2, 2, 2, 2, 2, 2, 2, 2, 2, 2, 2, 2, 2, 2, 2, 2, 2, 2, 2, 2, 2, 2, 2, 2, 2, 2, 2, 2, 2, 2, 2, 2, 2, 2, 2, 0, 2, 2, 2, 2, 2, 2, 2, 2, 2, 2, 2, 2, 2, 2, 2, 2, 2, 2, 2, 2, 2, 2, 2, 2, 2, 2, 2, 2, 2, 2, 2, 2, 2, 2, 2, 2, 2, 2, 2, 2, 2, 2, 2, 2, 2, 2, 2, 2, 2, 2, 2, 2, 2, 2, 2, 2, 2, 2, 2, 2, 2, 2, 2, 0, 0, 0])
_k = set([(0, 1), (0, 5), (1, 19), (2, 34), (2, 40), (3, 40), (3, 41), (4, 5), (4, 41), (6, 7), (6, 36), (7, 8), (8, 34), (9, 10), (9, 22), (10, 11), (11, 25), (12, 24), (12, 26), (13, 19), (13, 20), (14, 20), (14, 21), (15, 43), (15, 44), (16, 17), (16, 44), (17, 45), (18, 45), (18, 51), (21, 22), (23, 51), (23, 52), (24, 28), (25, 26), (27, 49), (27, 55), (28, 35), (29, 30), (29, 49), (30, 31), (31, 32), (32, 50), (33, 37), (33, 50), (35, 36), (37, 38), (38, 46), (39, 46), (39, 47), (42, 43), (42, 48), (47, 48), (52, 53), (53, 54), (54, 55), (56, 57), (56, 82), (57, 58), (58, 100), (59, 100), (59, 101), (60, 81), (60, 97), (61, 97), (61, 98), (62, 63), (62, 99), (63, 68), (64, 65), (64, 103), (65, 66), (66, 67), (67, 104), (68, 69), (69, 83), (70, 84), (70, 85), (71, 73), (71, 105), (72, 86), (72, 87), (73, 74), (74, 75), (75, 106), (76, 89), (76, 90), (77, 91), (77, 92), (78, 79), (78, 110), (79, 80), (80, 111), (81, 96), (82, 111), (83, 84), (85, 86), (87, 88), (88, 89), (90, 91), (92, 93), (93, 94), (94, 95), (95, 96), (98, 99), (101, 102), (102, 103), (104, 105), (106, 107), (107, 108), (108, 109), (109, 110), (112, 137), (112, 383), (112, 491), (113, 131), (113, 255), (113, 494), (114, 126), (114, 255), (114, 494), (115, 122), (115, 258), (115, 493), (116, 117), (116, 287), (116, 493), (117, 484), (118, 249), (118, 485), (119, 120), (119, 247), (120, 121), (121, 122), (121, 486), (121, 494), (122, 495), (123, 127), (123, 133), (124, 136), (124, 137), (124, 383), (125, 135), (125, 136), (126, 381), (126, 495), (127, 130), (128, 129), (128, 131), (129, 132), (130, 132), (133, 134), (134, 135), (137, 492), (138, 143), (138, 228), (138, 383), (138, 490), (139, 227), (139, 228), (139, 384), (140, 227), (140, 384), (140, 496), (141, 228), (141, 489), (141, 490), (142, 143), (142, 489), (142, 490), (143, 144), (144, 145), (145, 146), (146, 152), (147, 152), (147, 153), (148, 149), (148, 153), (149, 150), (150, 154), (151, 227), (151, 229), (151, 496), (154, 155), (155, 156), (156, 157), (157, 384), (157, 496), (158, 229), (158, 242), (158, 489), (159, 229), (159, 230), (159, 288), (160, 167), (160, 256), (160, 257), (161, 279), (161, 281), (162, 163), (162, 252), (163, 272), (164, 165), (164, 166), (164, 186), (164, 187), (165, 166), (165, 296), (166, 257), (166, 361), (167, 185), (167, 250), (167, 257), (168, 253), (168, 280), (169, 170), (169, 187), (169, 361), (170, 181), (171, 172), (171, 181), (172, 173), (173, 175), (174, 175), (174, 182), (176, 179), (176, 180), (176, 185), (177, 182), (177, 183), (178, 179), (178, 183), (180, 256), (180, 257), (180, 451), (184, 185), (184, 250), (184, 251), (184, 271), (185, 256), (186, 250), (186, 273), (187, 296), (188, 203), (188, 243), (188, 400), (188, 497), (189, 212), (189, 243), (189, 497), (190, 192), (190, 199), (191, 203), (191, 212), (191, 214), (191, 497), (192, 193), (193, 221), (194, 221), (194, 222), (195, 214), (195, 222), (196, 198), (196, 207), (197, 206), (197, 207), (198, 208), (199, 226), (200, 201), (200, 208), (201, 209), (202, 209), (202, 210), (203, 204), (204, 205), (205, 206), (210, 216), (210, 401), (211, 218), (211, 220), (211, 243), (211, 401), (212, 213), (212, 243), (213, 214), (213, 215), (214, 322), (215, 217), (215, 218), (216, 218), (216, 219), (217, 223), (217, 294), (218, 220), (219, 220), (219, 401), (223, 224), (224, 225), (225, 226), (230, 231), (231, 232), (232, 233), (233, 234), (234, 235), (235, 236), (236, 237), (237, 238), (238, 239), (239, 240), (240, 241), (241, 242), (242, 302), (244, 245), (244, 485), (245, 246), (246, 247), (248, 249), (248, 484), (251, 252), (253, 279), (254, 273), (254, 280), (255, 297), (255, 381), (258, 381), (258, 382), (259, 260), (259, 307), (260, 288), (261, 262), (261, 302), (262, 303), (263, 264), (263, 304), (264, 265), (265, 305), (266, 267), (266, 278), (267, 335), (268, 269), (268, 335), (269, 270), (270, 271), (271, 455), (272, 281), (273, 295), (274, 275), (274, 334), (275, 276), (276, 277), (277, 278), (282, 283), (282, 284), (282, 378), (283, 353), (283, 464), (284, 353), (284, 474), (285, 286), (285, 346), (285, 364), (286, 347), (286, 372), (287, 301), (287, 302), (288, 289), (289, 402), (289, 403), (290, 291), (290, 314), (290, 397), (291, 393), (291, 435), (292, 398), (292, 420), (292, 421), (293, 398), (293, 420), (293, 458), (294, 295), (294, 333), (295, 334), (296, 361), (297, 356), (297, 468), (298, 321), (298, 322), (298, 400), (299, 300), (299, 482), (300, 483), (301, 483), (303, 304), (305, 306), (306, 307), (308, 309), (308, 403), (309, 404), (310, 385), (310, 405), (310, 441), (311, 441), (311, 442), (312, 443), (312, 444), (313, 445), (313, 446), (314, 428), (314, 435), (315, 316), (315, 429), (316, 430), (317, 431), (317, 432), (318, 433), (318, 434), (319, 458), (319, 459), (320, 321), (320, 459), (322, 323), (323, 324), (324, 325), (325, 326), (326, 327), (327, 480), (328, 329), (328, 480), (329, 330), (330, 331), (331, 332), (332, 333), (336, 456), (336, 457), (337, 338), (337, 457), (338, 339), (339, 340), (339, 450), (340, 341), (340, 414), (341, 342), (342, 343), (343, 344), (344, 415), (345, 346), (345, 419), (347, 348), (348, 475), (349, 350), (349, 476), (350, 351), (351, 477), (352, 353), (352, 479), (354, 464), (354, 465), (355, 356), (355, 466), (356, 486), (357, 358), (357, 487), (358, 359), (359, 488), (360, 481), (360, 488), (361, 401), (362, 363), (362, 454), (363, 450), (364, 372), (364, 410), (365, 366), (365, 410), (366, 411), (367, 368), (367, 412), (368, 369), (369, 413), (370, 371), (370, 413), (371, 414), (372, 373), (373, 469), (374, 375), (374, 470), (375, 376), (376, 377), (377, 471), (378, 379), (379, 467), (380, 467), (380, 468), (382, 383), (382, 491), (384, 402), (385, 387), (385, 406), (386, 402), (386, 409), (387, 436), (387, 441), (388, 436), (388, 437), (389, 437), (389, 438), (390, 391), (390, 439), (391, 440), (392, 393), (392, 440), (394, 395), (394, 421), (395, 422), (396, 424), (396, 425), (397, 427), (398, 460), (399, 400), (399, 463), (404, 405), (406, 407), (407, 408), (408, 409), (411, 412), (414, 450), (415, 416), (416, 417), (417, 418), (418, 419), (420, 434), (422, 423), (423, 424), (425, 426), (426, 427), (428, 429), (430, 431), (432, 433), (435, 449), (438, 439), (442, 443), (444, 445), (446, 447), (447, 448), (448, 449), (451, 452), (451, 455), (452, 453), (453, 454), (455, 456), (460, 461), (461, 462), (462, 463), (465, 466), (469, 470), (471, 472), (472, 473), (473, 474), (475, 476), (477, 478), (478, 479), (481, 482), (486, 487), (491, 492), (492, 493), (494, 495)])
me_shape_9_indexedfaceset.attributes.new('sharp_edge', 'BOOLEAN', 'EDGE').data.foreach_set('value', [ (min(e.vertices), max(e.vertices)) in _k for e in me_shape_9_indexedfaceset.edges])
_uv = me_shape_9_indexedfaceset.uv_layers.new(name='UVMap')
_uv.uv.foreach_set('vector', [0.875, 0.02, 0.125, 0.02, 0.0, 0.0, 1.0, 0.0, 1.0, 1.0, 0.9659, 0.7412, 0.9659, 0.7412, 1.0, 1.0, 0.0, 0.0, 0.2588, 0.03407, 0.2588, 0.03407, 0.0, 0.0, 0.7412, 0.9659, 0.5, 0.866, 0.5, 0.866, 0.7412, 0.9659, 0.866, 0.5, 0.7071, 0.7071, 0.7071, 0.7071, 0.866, 0.5, 0.7071, 0.2929, 0.866, 0.5, 0.866, 0.5, 0.7071, 0.2929, 0.0, 1.0, 0.0, 0.0, 1.0, 0.0, 1.0, 1.0, 0.2588, 0.03407, 0.5, 0.134, 0.5, 0.134, 0.2588, 0.03407, 0.0, 1.0, 0.2588, 0.9659, 0.2588, 0.9659, 0.0, 1.0, 0.5, 0.866, 0.2588, 0.9659, 0.2588, 0.9659, 0.5, 0.866, 1.0, 0.0, 0.9659, 0.2588, 0.9659, 0.2588, 1.0, 0.0, 0.5, 0.866, 0.2929, 0.7071, 0.2929, 0.7071, 0.5, 0.866, 0.7071, 0.7071, 0.5, 0.866, 0.5, 0.866, 0.7071, 0.7071, 1.0, 1.0, 1.0, 0.0, 0.0, 0.0, 0.0, 1.0, 0.9659, 0.2588, 0.866, 0.5, 0.866, 0.5, 0.9659, 0.2588, 0.0, 0.0, 0.03407, 0.2588, 0.03407, 0.2588, 0.0, 0.0, 0.134, 0.5, 0.03407, 0.2588, 0.03407, 0.2588, 0.134, 0.5, 1.0, 1.0, 0.7412, 0.9659, 0.7412, 0.9659, 1.0, 1.0, 0.134, 0.5, 0.2929, 0.2929, 0.2929, 0.2929, 0.134, 0.5, 0.2929, 0.7071, 0.134, 0.5, 0.134, 0.5, 0.2929, 0.7071, 1.0, 0.0, 0.7412, 0.03407, 0.7412, 0.03407, 1.0, 0.0, 1.0, 1.0, 1.0, 0.0, 0.0, 0.0, 0.0, 1.0, 1.0, 0.0, 0.7412, 0.03407, 0.7412, 0.03407, 1.0, 0.0, 0.5, 0.134, 0.7412, 0.03407, 0.7412, 0.03407, 0.5, 0.134, 0.0, 1.0, 0.03407, 0.7412, 0.03407, 0.7412, 0.0, 1.0, 1.0, 0.0, 0.0, 0.0, 0.0, 0.03407, 1.0, 0.03407, 0.2929, 0.2929, 0.5, 0.134, 0.5, 0.134, 0.2929, 0.2929, 0.0, 1.0, 0.0, 0.0, 1.0, 0.0, 1.0, 1.0, 0.03407, 0.7412, 0.134, 0.5, 0.134, 0.5, 0.03407, 0.7412, 0.125, 0.02, 0.875, 0.02, 1.0, 0.0, 0.0, 0.0, 0.2929, 0.2929, 0.134, 0.5, 0.134, 0.5, 0.2929, 0.2929, 0.002726, 0.09265, 0.0, 0.125, 0.0, 0.875, 0.002726, 0.9074, 0.01072, 0.9375, 0.02343, 0.9634, 0.04, 0.9833, 0.05929, 0.9957, 0.08, 1.0, 0.92, 1.0, 0.9407, 0.9957, 0.96, 0.9833, 0.9766, 0.9634, 0.9893, 0.9375, 0.9973, 0.9074, 1.0, 0.875, 1.0, 0.125, 0.9973, 0.09265, 0.9893, 0.0625, 0.9766, 0.03661, 0.96, 0.01675, 0.9407, 0.004259, 0.92, 0.0, 0.08, 0.0, 0.05929, 0.004259, 0.04, 0.01675, 0.02343, 0.03661, 0.01072, 0.0625, 0.7412, 0.03407, 0.5, 0.134, 0.5, 0.134, 0.7412, 0.03407, 0.03407, 0.7412, 0.0, 1.0, 0.0, 1.0, 0.03407, 0.7412, 0.5, 0.134, 0.2929, 0.2929, 0.2929, 0.2929, 0.5, 0.134, 0.134, 0.5, 0.03407, 0.7412, 0.03407, 0.7412, 0.134, 0.5, 0.0, 1.0, 0.0, 0.0, 1.0, 0.0, 1.0, 1.0, 0.0, 0.0, 0.03407, 0.2588, 0.03407, 0.2588, 0.0, 0.0, 0.2929, 0.7071, 0.5, 0.866, 0.5, 0.866, 0.2929, 0.7071, 0.0, 1.0, 0.0, 0.0, 1.0, 0.0, 1.0, 1.0, 0.7412, 0.9659, 1.0, 1.0, 1.0, 1.0, 0.7412, 0.9659, 0.134, 0.5, 0.2929, 0.7071, 0.2929, 0.7071, 0.134, 0.5, 0.5, 0.866, 0.7412, 0.9659, 0.7412, 0.9659, 0.5, 0.866, 0.0, 1.0, 0.0, 0.0, 1.0, 0.0, 1.0, 1.0, 0.03407, 0.2588, 0.134, 0.5, 0.134, 0.5, 0.03407, 0.2588, 0.7071, 0.7071, 0.866, 0.5, 0.866, 0.5, 0.7071, 0.7071, 0.2588, 0.9659, 0.5, 0.866, 0.5, 0.866, 0.2588, 0.9659, 0.0, 1.0, 0.2588, 0.9659, 0.2588, 0.9659, 0.0, 1.0, 0.5, 0.866, 0.7071, 0.7071, 0.7071, 0.7071, 0.5, 0.866, 0.866, 0.5, 0.9659, 0.2588, 0.9659, 0.2588, 0.866, 0.5, 1.0, 1.0, 1.0, 0.0, 0.0, 0.0, 0.0, 1.0, 0.9659, 0.2588, 1.0, 0.0, 1.0, 0.0, 0.9659, 0.2588, 0.7071, 0.2929, 0.5, 0.134, 0.5, 0.134, 0.7071, 0.2929, 0.9659, 0.7412, 0.866, 0.5, 0.866, 0.5, 0.9659, 0.7412, 1.0, 1.0, 0.9659, 0.7412, 0.9659, 0.7412, 1.0, 1.0, 0.866, 0.5, 0.7071, 0.2929, 0.7071, 0.2929, 0.866, 0.5, 0.5, 0.134, 0.2588, 0.03407, 0.2588, 0.03407, 0.5, 0.134, 1.0, 1.0, 1.0, 0.0, 0.0, 0.0, 0.0, 1.0, 0.2588, 0.03407, 0.0, 0.0, 0.0, 0.0, 0.2588, 0.03407, 0.02, 1.0, 0.0, 1.0, 0.0, 0.7412, 1.0, 0.7412, 1.0, 1.0, 0.009091, 0.2586, 0.009091, 0.0, 0.4545, 0.0, 1.0, 0.0, 1.0, 1.0, 0.0, 1.0, 0.0, 0.2586, 0.075, 0.9777, 0.1061, 0.9512, 0.1299, 0.9167, 0.1449, 0.8765, 0.15, 0.8333, 0.15, 0.1667, 0.1449, 0.1235, 0.1299, 0.08333, 0.1061, 0.04882, 0.075, 0.02233, 0.03882, 0.005679, 0.0, 0.0, 1.0, 0.0, 1.0, 1.0, 0.0, 1.0, 0.03882, 0.9943, 0.03464, 0.375, 0.02828, 0.3879, 0.02, 0.3979, 0.01035, 0.4041, 0.0, 0.4062, 0.0, 0.5938, 0.01035, 0.5959, 0.02, 0.6021, 0.02828, 0.6121, 0.03464, 0.625, 0.03864, 0.6401, 0.04, 0.6562, 0.03864, 0.6724, 0.03464, 0.6875, 0.02828, 0.7004, 0.02, 0.7104, 0.01035, 0.7166, 0.0, 0.7188, 0.0, 0.9375, 0.01035, 0.9396, 0.02, 0.9459, 0.02828, 0.9558, 0.03464, 0.9688, 0.03864, 0.9838, 0.04, 1.0, 0.156, 1.0, 0.157, 0.9879, 0.16, 0.9766, 0.1648, 0.9669, 0.171, 0.9594, 0.1782, 0.9547, 0.186, 0.9531, 0.306, 0.9531, 0.3138, 0.9547, 0.321, 0.9594, 0.3272, 0.9669, 0.332, 0.9766, 0.335, 0.9879, 0.336, 1.0, 0.664, 1.0, 0.665, 0.9879, 0.668, 0.9766, 0.6728, 0.9669, 0.679, 0.9594, 0.6862, 0.9547, 0.694, 0.9531, 0.814, 0.9531, 0.8218, 0.9547, 0.829, 0.9594, 0.8352, 0.9669, 0.84, 0.9766, 0.843, 0.9879, 0.844, 1.0, 0.96, 1.0, 0.9614, 0.9838, 0.9654, 0.9688, 0.9717, 0.9558, 0.98, 0.9459, 0.9896, 0.9396, 1.0, 0.9375, 1.0, 0.7188, 0.9896, 0.7166, 0.98, 0.7104, 0.9717, 0.7004, 0.9654, 0.6875, 0.9614, 0.6724, 0.96, 0.6562, 0.9614, 0.6401, 0.9654, 0.625, 0.9717, 0.6121, 0.98, 0.6021, 0.9896, 0.5959, 1.0, 0.5938, 1.0, 0.4062, 0.9896, 0.4041, 0.98, 0.3979, 0.9717, 0.3879, 0.9654, 0.375, 0.9614, 0.3599, 0.96, 0.3438, 0.9614, 0.3276, 0.9654, 0.3125, 0.9717, 0.2996, 0.98, 0.2896, 0.9896, 0.2834, 1.0, 0.2812, 1.0, 0.0625, 0.9896, 0.06037, 0.98, 0.05413, 0.9717, 0.04419, 0.9654, 0.03125, 0.9614, 0.01618, 0.96, 0.0, 0.844, 0.0, 0.843, 0.01213, 0.84, 0.02344, 0.8352, 0.03315, 0.829, 0.04059, 0.8218, 0.04528, 0.814, 0.04688, 0.694, 0.04688, 0.6862, 0.04528, 0.679, 0.04059, 0.6728, 0.03315, 0.668, 0.02344, 0.665, 0.01213, 0.664, 0.0, 0.336, 0.0, 0.335, 0.01213, 0.332, 0.02344, 0.3272, 0.03315, 0.321, 0.04059, 0.3138, 0.04528, 0.306, 0.04688, 0.186, 0.04688, 0.1782, 0.04528, 0.171, 0.04059, 0.1648, 0.03315, 0.16, 0.02344, 0.157, 0.01213, 0.156, 0.0, 0.04, 0.0, 0.03864, 0.01618, 0.03464, 0.03125, 0.02828, 0.04419, 0.02, 0.05413, 0.01035, 0.06037, 0.0, 0.0625, 0.0, 0.2812, 0.01035, 0.2834, 0.02, 0.2896, 0.02828, 0.2996, 0.03464, 0.3125, 0.03864, 0.3276, 0.04, 0.3438, 0.03864, 0.3599, 0.0, 1.0, 0.0, 0.0, 1.0, 0.0, 1.0, 1.0, 0.0, 0.0, 1.0, 0.0, 1.0, 1.0, 0.0, 1.0, 0.0, 1.0, 0.0, 0.0, 1.0, 0.0, 1.0, 1.0, 0.0, 1.0, 0.0, 0.0, 1.0, 0.0, 1.0, 1.0, 1.0, 1.0, 1.0, 0.0, 0.0, 0.0, 0.0, 1.0, 0.8701, 0.08333, 0.8939, 0.04882, 0.925, 0.02233, 0.9612, 0.005679, 1.0, 0.0, 0.1963, 0.0, 0.0, 0.2181, 0.0, 1.0, 1.0, 1.0, 0.9612, 0.9943, 0.925, 0.9777, 0.8939, 0.9512, 0.8701, 0.9167, 0.8551, 0.8765, 0.85, 0.8333, 0.85, 0.1667, 0.8551, 0.1235, 1.0, 0.134, 0.0, 0.134, 0.0, 0.2929, 1.0, 0.2929, 0.0, 0.134, 1.0, 0.134, 1.0, 0.2929, 0.0, 0.2929, 1.0, 0.03407, 0.0, 0.03407, 0.0, 0.0, 1.0, 0.0, 1.0, 0.5, 0.0, 0.5, 0.0, 0.7412, 1.0, 0.7412, 1.0, 0.2929, 0.0, 0.2929, 0.0, 0.5, 1.0, 0.5, 1.0, 0.03407, 0.0, 0.03407, 0.0, 0.134, 1.0, 0.134, 0.0, 0.0, 1.0, 0.0, 1.0, 0.02, 0.8243, 0.02, 0.8243, 1.0, 0.0, 1.0, 0.0, 0.03407, 1.0, 0.03407, 1.0, 0.134, 0.0, 0.134, 0.0, 0.2929, 1.0, 0.2929, 1.0, 0.5, 0.0, 0.5, 0.0, 1.0, 0.0, 0.0, 1.0, 0.0, 1.0, 1.0, 0.0, 0.5, 1.0, 0.5, 1.0, 0.7412, 0.0, 0.7412, 0.0, 0.0, 1.0, 0.0, 1.0, 1.0, 0.0, 1.0, 1.0, 1.0, 1.0, 0.0, 0.1866, 0.0, 0.0, 1.0, 1.0, 1.0, 1.0, 0.0, 0.0, 0.0, 0.0, 1.0, 1.0, 0.03407, 0.0, 0.03407, 0.0, 0.0, 1.0, 0.0, 0.0, 1.0, 0.0, 0.0, 1.0, 0.0, 1.0, 1.0, 0.0, 1.0, 0.0, 0.0, 1.0, 0.0, 1.0, 1.0, 1.0, 0.0, 0.0, 0.0, 0.0, 1.0, 1.0, 1.0, 0.0, 0.866, 1.0, 0.866, 1.0, 0.7071, 0.0, 0.7071, 0.0, 0.134, 1.0, 0.134, 1.0, 0.2929, 0.0, 0.2929, 0.8125, 0.8701, 0.7824, 0.8551, 0.75, 0.85, 0.25, 0.85, 0.2176, 0.8551, 0.1875, 0.8701, 0.1616, 0.8939, 0.1417, 0.925, 0.1293, 0.9612, 0.125, 1.0, 0.0, 1.0, 0.0, 0.3463, 0.2885, 0.0, 1.0, 0.0, 1.0, 1.0, 0.875, 1.0, 0.8707, 0.9612, 0.8583, 0.925, 0.8384, 0.8939, 0.15, 0.8333, 0.15, 0.1667, 1.0, 0.0, 1.0, 1.0, 0.0, 0.03407, 1.0, 0.03407, 1.0, 0.134, 0.0, 0.134, 0.0, 0.2929, 1.0, 0.2929, 1.0, 0.5, 0.0, 0.5, 0.0, 0.5, 1.0, 0.5, 1.0, 0.7412, 0.0, 0.7412, 0.0, 0.7412, 1.0, 0.7412, 1.0, 0.5, 0.0, 0.5, 0.0, 1.0, 0.0, 0.0, 1.0, 0.0, 1.0, 1.0, 0.0, 0.2929, 1.0, 0.2929, 1.0, 0.134, 0.0, 0.134, 0.0, 0.5, 1.0, 0.5, 1.0, 0.2929, 0.0, 0.2929, 0.0, 0.134, 1.0, 0.134, 1.0, 0.03407, 0.0, 0.03407, 0.125, 0.02, 0.875, 0.02, 0.875, 1.0, 0.125, 1.0, 0.0, 0.03407, 1.0, 0.03407, 1.0, 0.0, 0.0, 0.0, 0.0, 1.0, 1.0, 1.0, 1.0, 0.0, 0.0, 0.0, 0.125, 0.02, 0.0, 0.02, 0.0, 0.0, 1.0, 0.02, 0.875, 0.02, 1.0, 0.0, 0.0, 0.0, 1.0, 0.0, 1.0, 1.0, 0.0, 1.0, 0.08, 1.0, 0.05929, 0.9957, 0.04, 0.9833, 0.02343, 0.9634, 0.01072, 0.9375, 0.002726, 0.9074, 0.0, 0.875, 0.0, 0.125, 0.002726, 0.09265, 0.01072, 0.0625, 0.02343, 0.03661, 0.04, 0.01675, 0.05929, 0.004259, 0.08, 0.0, 0.92, 0.0, 0.9407, 0.004259, 0.96, 0.01675, 0.9766, 0.03661, 0.9893, 0.0625, 0.9973, 0.09265, 1.0, 0.125, 1.0, 0.875, 0.9973, 0.9074, 0.9893, 0.9375, 0.9766, 0.9634, 0.96, 0.9833, 0.9407, 0.9957, 0.92, 1.0, 1.0, 1.0, 0.875, 1.0, 0.8707, 0.9612, 0.8583, 0.925, 0.8384, 0.8939, 0.8125, 0.8701, 0.7824, 0.8551, 0.75, 0.85, 0.25, 0.85, 0.2176, 0.8551, 0.1875, 0.8701, 0.1616, 0.8939, 0.1417, 0.925, 0.1293, 0.9612, 0.125, 1.0, 0.0, 1.0, 0.0, 0.0, 1.0, 0.0, 0.0, 0.0, 1.0, 0.0, 1.0, 1.0, 0.0, 1.0, 1.0, 1.0, 1.0, 0.0, 0.0, 0.0, 0.0, 1.0, 1.0, 0.9659, 0.0, 0.9659, 0.0, 1.0, 1.0, 1.0, 0.0, 1.0, 0.0, 0.0, 1.0, 0.0, 1.0, 1.0, 0.0, 0.0, 1.0, 0.0, 1.0, 1.0, 0.0, 1.0, 1.0, 1.0, 1.0, 0.0, 0.0, 0.0, 0.0, 1.0, 1.0, 1.0, 1.0, 0.0, 0.0, 0.0, 0.0, 1.0, 0.875, 0.02, 0.125, 0.02, 0.125, 1.0, 0.875, 1.0, 0.1061, 0.04882, 0.075, 0.02233, 0.03882, 0.005679, 0.0, 0.0, 1.0, 0.0, 0.15, 0.1667, 0.1449, 0.1235, 0.1299, 0.08333, 0.0, 0.7412, 0.0, 1.0, 0.02, 1.0, 1.0, 1.0, 1.0, 0.7412, 0.875, 0.02, 1.0, 0.0, 1.0, 0.02, 0.0, 0.02, 0.0, 0.0, 0.125, 0.02, 1.0, 0.2588, 0.0, 0.2588, 0.0, 0.5, 1.0, 0.5, 1.0, 0.5, 0.0, 0.5, 0.0, 0.7071, 1.0, 0.7071, 0.0, 0.2588, 1.0, 0.2588, 1.0, 0.5, 0.0, 0.5, 0.0, 0.9659, 1.0, 0.9659, 1.0, 0.866, 0.0, 0.866, 1.0, 1.0, 1.0, 0.0, 0.0, 0.0, 0.0, 1.0, 1.0, 1.0, 1.0, 0.0, 0.0, 0.0, 0.0, 1.0, 0.02, 0.0, 0.0, 0.0, 0.0, 0.2588, 1.0, 0.2588, 1.0, 0.0, 0.0, 0.7071, 1.0, 0.7071, 1.0, 0.866, 0.0, 0.866, 0.0, 0.5, 1.0, 0.5, 1.0, 0.7071, 0.0, 0.7071, 0.0, 0.866, 1.0, 0.866, 1.0, 0.9659, 0.0, 0.9659, 0.0, 0.0, 1.0, 0.0, 1.0, 1.0, 0.0, 1.0, 0.0, 0.9659, 1.0, 0.9659, 1.0, 1.0, 0.0, 1.0, 0.0, 1.0, 0.0, 0.0, 1.0, 0.0, 1.0, 1.0, 0.0, 0.0, 0.125, 0.0, 0.1293, 0.03882, 0.1417, 0.075, 0.1616, 0.1061, 0.1875, 0.1299, 0.2176, 0.1449, 0.25, 0.15, 0.75, 0.15, 0.7824, 0.1449, 0.8125, 0.1299, 0.8384, 0.1061, 0.8583, 0.075, 0.8707, 0.03882, 0.875, 0.0, 1.0, 0.0, 1.0, 1.0, 0.0, 1.0, 1.0, 0.2588, 0.0, 0.2588, 0.0, 0.5, 1.0, 0.5, 0.0, 0.0, 1.0, 0.0, 1.0, 1.0, 0.0, 1.0, 1.0, 0.866, 0.0, 0.866, 0.0, 0.9659, 1.0, 0.9659, 1.0, 1.0, 1.0, 0.0, 0.0, 0.0, 0.0, 1.0, 1.0, 0.0, 0.0, 0.0, 0.0, 1.0, 1.0, 1.0, 1.0, 1.0, 1.0, 0.0, 0.0, 0.0, 0.0, 1.0, 0.0, 0.0, 1.0, 0.0, 1.0, 1.0, 0.0, 1.0, 1.0, 0.7071, 0.0, 0.7071, 0.0, 0.866, 1.0, 0.866, 0.0, 0.2588, 0.0, 0.0, 0.02, 0.0, 1.0, 0.0, 1.0, 0.2588, 0.15, 0.1667, 1.0, 0.0, 1.0, 1.0, 0.15, 0.8333, 0.0, 0.5, 1.0, 0.5, 1.0, 0.7071, 0.0, 0.7071, 0.0, 0.866, 1.0, 0.866, 1.0, 0.9659, 0.0, 0.9659, 1.0, 1.0, 1.0, 0.0, 0.0, 0.0, 0.0, 1.0, 1.0, 0.9659, 0.0, 0.9659, 0.0, 1.0, 1.0, 1.0, 1.0, 0.5, 0.0, 0.5, 0.0, 0.7071, 1.0, 0.7071, 0.0, 0.2588, 1.0, 0.2588, 1.0, 0.5, 0.0, 0.5, 0.0, 0.7071, 1.0, 0.7071, 1.0, 0.866, 0.0, 0.866, 0.0, 0.9659, 1.0, 0.9659, 1.0, 1.0, 0.0, 1.0, 0.875, 0.02, 0.125, 0.02, 0.125, 1.0, 0.875, 1.0, 0.0, 0.8536, 1.0, 0.8536, 1.0, 0.75, 0.0, 0.75, 1.0, 1.0, 1.0, 0.0, 0.0, 0.0, 0.0, 1.0, 0.875, 0.02, 1.0, 0.0, 1.0, 0.02, 0.0, 0.02, 0.0, 0.0, 0.125, 0.02, 0.0, 0.0, 1.0, 0.0, 1.0, 1.0, 0.0, 1.0, 0.0, 0.2588, 0.0, 0.0, 0.02, 0.0, 1.0, 0.0, 1.0, 0.2588, 0.1299, 0.9167, 0.1449, 0.8765, 0.15, 0.8333, 1.0, 1.0, 0.0, 1.0, 0.03882, 0.9943, 0.075, 0.9777, 0.1061, 0.9512, 0.75, 0.15, 0.7824, 0.1449, 0.8125, 0.1299, 0.8384, 0.1061, 0.8583, 0.075, 0.8707, 0.03882, 0.875, 0.0, 1.0, 0.0, 1.0, 1.0, 0.0, 1.0, 0.0, 0.0, 0.125, 0.0, 0.1293, 0.03882, 0.1417, 0.075, 0.1616, 0.1061, 0.1875, 0.1299, 0.2176, 0.1449, 0.25, 0.15, 0.125, 0.02, 0.875, 0.02, 1.0, 0.0, 0.0, 0.0, 0.02, 0.0, 0.0, 0.0, 0.0, 0.2588, 1.0, 0.2588, 1.0, 0.0, 1.0, 0.0, 0.0, 0.0, 0.0, 1.0, 1.0, 1.0, 0.875, 1.0, 0.875, 0.02, 0.125, 0.02, 0.125, 1.0, 0.0, 0.75, 1.0, 0.75, 1.0, 0.8536, 0.0, 0.8536, 0.0, 0.9659, 1.0, 0.9659, 1.0, 1.0, 0.0, 1.0, 0.125, 1.0, 0.125, 0.02, 0.875, 0.02, 0.875, 1.0, 1.0, 0.0, 0.0, 0.0, 0.0, 1.0, 1.0, 1.0, 1.0, 0.0, 0.0, 0.0, 0.0, 1.0, 1.0, 1.0, 0.875, 1.0, 0.875, 0.02, 0.125, 0.02, 0.125, 1.0, 0.0, 0.0, 1.0, 0.0, 1.0, 1.0, 0.0, 1.0, 0.0, 0.0, 1.0, 0.0, 1.0, 1.0, 0.0, 1.0, 0.0, 1.0, 0.0, 0.0, 1.0, 0.0, 1.0, 1.0, 0.0, 1.0, 0.0, 0.0, 1.0, 0.0, 1.0, 1.0, 1.0, 1.0, 1.0, 0.0, 0.0, 0.0, 0.0, 1.0, 1.0, 1.0, 1.0, 0.0, 0.0, 0.0, 0.0, 1.0, 0.0, 0.03407, 1.0, 0.03407, 1.0, 0.0, 0.0, 0.0, 1.0, 0.5, 0.0, 0.5, 0.0, 0.7412, 1.0, 0.7412, 1.0, 0.134, 0.0, 0.134, 0.0, 0.2929, 1.0, 0.2929, 0.0, 0.5, 1.0, 0.5, 1.0, 0.2929, 0.0, 0.2929, 0.0, 1.0, 1.0, 1.0, 1.0, 0.7412, 0.0, 0.7412, 1.0, 0.03407, 0.0, 0.03407, 0.0, 0.134, 1.0, 0.134, 1.0, 0.134, 0.0, 0.134, 0.0, 0.03407, 1.0, 0.03407, 1.0, 0.5, 0.0, 0.5, 0.0, 0.2929, 1.0, 0.2929, 1.0, 0.2929, 0.0, 0.2929, 0.0, 0.134, 1.0, 0.134, 1.0, 0.7412, 0.0, 0.7412, 0.0, 0.5, 1.0, 0.5, 1.0, 0.03407, 0.0, 0.03407, 0.0, 0.0, 1.0, 0.0, 0.0, 0.7412, 1.0, 0.7412, 1.0, 1.0, 0.0, 1.0, 0.0, 1.0, 0.0, 0.0, 1.0, 0.0, 1.0, 1.0, 1.0, 0.5, 0.0, 0.5, 0.0, 0.2588, 1.0, 0.2588, 1.0, 0.866, 0.0, 0.866, 0.0, 0.9659, 1.0, 0.9659, 1.0, 0.866, 0.0, 0.866, 0.0, 0.7071, 1.0, 0.7071, 1.0, 0.2588, 0.0, 0.2588, 0.0, 0.0, 1.0, 0.0, 1.0, 0.9659, 0.0, 0.9659, 0.0, 0.866, 1.0, 0.866, 1.0, 0.7071, 0.0, 0.7071, 0.0, 0.5, 1.0, 0.5, 0.0, 0.2588, 1.0, 0.2588, 1.0, 0.0, 0.0, 0.0, 1.0, 0.5, 0.0, 0.5, 0.0, 0.7071, 1.0, 0.7071, 1.0, 0.7071, 0.0, 0.7071, 0.0, 0.866, 1.0, 0.866, 1.0, 0.2588, 0.0, 0.2588, 0.0, 0.5, 1.0, 0.5, 1.0, 1.0, 1.0, 0.0, 0.0, 0.0, 0.0, 1.0, 0.0, 1.0, 1.0, 1.0, 1.0, 0.9659, 0.0, 0.9659, 1.0, 0.7412, 0.0, 0.7412, 0.0, 0.5, 1.0, 0.5, 1.0, 0.0, 0.0, 0.0, 0.0, 1.0, 1.0, 1.0, 1.0, 0.0, 0.0, 0.0, 0.0, 1.0, 1.0, 1.0, 0.4545, 0.0, 0.009091, 0.0, 0.009091, 0.2586, 0.0, 0.2586, 0.0, 1.0, 1.0, 1.0, 1.0, 0.0, 0.9085, 0.009091, 1.0, 0.009091, 1.0, 0.4545, 1.0, 1.0, 0.0, 1.0, 0.0, 0.4545, 0.0, 0.009091, 0.09146, 0.009091, 0.09146, 0.0, 0.9085, 0.0, 1.0, 1.0, 0.0, 1.0, 0.0, 0.0, 1.0, 0.0, 0.0, 0.0, 0.125, 0.02, 0.875, 0.02, 1.0, 0.0, 0.0, 0.0, 0.125, 0.02, 0.875, 0.02, 1.0, 0.0, 0.009091, 0.7414, 0.0, 0.7414, 0.0, 0.0, 1.0, 0.0, 1.0, 1.0, 0.4545, 1.0, 0.009091, 1.0, 1.0, 1.0, 0.0, 1.0, 0.0, 0.0, 1.0, 0.0, 1.0, 0.4545, 1.0, 0.009091, 0.9085, 0.009091, 0.9085, 0.0, 0.09146, 0.0, 0.09146, 0.009091, 0.0, 0.009091, 0.0, 0.4545, 0.0, 1.0, 1.0, 1.0, 1.0, 0.0, 0.0, 0.0, 0.0, 1.0, 1.0, 1.0, 1.0, 1.0, 0.0, 1.0, 0.0, 0.0, 1.0, 0.0, 0.9678, 0.002434, 0.9565, 0.0, 0.04348, 0.0, 0.03223, 0.002434, 0.02174, 0.00957, 0.01273, 0.02092, 0.005825, 0.03571, 0.001481, 0.05294, 0.0, 0.07143, 0.0, 0.9286, 0.001481, 0.9471, 0.005825, 0.9643, 0.01273, 0.9791, 0.02174, 0.9904, 0.03223, 0.9976, 0.04348, 1.0, 0.9565, 1.0, 0.9678, 0.9976, 0.9783, 0.9904, 0.9873, 0.9791, 0.9942, 0.9643, 0.9985, 0.9471, 1.0, 0.9286, 1.0, 0.07143, 0.9985, 0.05294, 0.9942, 0.03571, 0.9873, 0.02092, 0.9783, 0.00957, 1.0, 0.0, 0.0, 0.0, 0.0, 0.7414, 0.009091, 0.7414, 0.009091, 1.0, 0.4545, 1.0, 1.0, 1.0, 0.005825, 0.03571, 0.01273, 0.02092, 0.02174, 0.00957, 0.03223, 0.002434, 0.04348, 0.0, 0.9565, 0.0, 0.9678, 0.002434, 0.9783, 0.00957, 0.9873, 0.02092, 0.9942, 0.03571, 0.9985, 0.05294, 1.0, 0.07143, 1.0, 0.9286, 0.9985, 0.9471, 0.9942, 0.9643, 0.9873, 0.9791, 0.9783, 0.9904, 0.9678, 0.9976, 0.9565, 1.0, 0.04348, 1.0, 0.03223, 0.9976, 0.02174, 0.9904, 0.01273, 0.9791, 0.005825, 0.9643, 0.001481, 0.9471, 0.0, 0.9286, 0.0, 0.07143, 0.001481, 0.05294, 0.0, 0.0, 0.0, 1.0, 1.0, 1.0, 1.0, 0.4332, 0.02, 0.4332, 0.02, 0.0, 0.02, 1.0, 0.0, 1.0, 0.0, 0.7412, 1.0, 0.7412, 1.0, 1.0, 1.0, 0.0, 0.875, 0.02, 0.125, 0.02, 0.0, 0.0, 1.0, 0.0, 0.0, 0.0, 0.0, 1.0, 1.0, 1.0, 0.9612, 0.9943, 0.925, 0.9777, 0.8939, 0.9512, 0.8701, 0.9167, 0.8551, 0.8765, 0.85, 0.8333, 0.85, 0.1667, 0.8551, 0.1235, 0.8701, 0.08333, 0.8939, 0.04882, 0.925, 0.02233, 0.9612, 0.005679, 0.0, 0.7412, 1.0, 0.7412, 1.0, 1.0, 0.0, 1.0, 0.02, 0.7104, 0.02828, 0.7004, 0.03464, 0.6875, 0.03864, 0.6724, 0.04, 0.6562, 0.03864, 0.6401, 0.03464, 0.625, 0.02828, 0.6121, 0.02, 0.6021, 0.01035, 0.5959, 0.0, 0.5938, 0.0, 0.4062, 0.01035, 0.4041, 0.02, 0.3979, 0.02828, 0.3879, 0.03464, 0.375, 0.03864, 0.3599, 0.04, 0.3438, 0.03864, 0.3276, 0.03464, 0.3125, 0.02828, 0.2996, 0.02, 0.2896, 0.01035, 0.2834, 0.0, 0.2812, 0.0, 0.0625, 0.01035, 0.06037, 0.02, 0.05413, 0.02828, 0.04419, 0.03464, 0.03125, 0.03864, 0.01618, 0.04, 0.0, 0.126, 0.0, 0.126, 0.3125, 0.366, 0.3125, 0.366, 0.0, 0.634, 0.0, 0.634, 0.3125, 0.874, 0.3125, 0.874, 0.0, 0.96, 0.0, 0.9614, 0.01618, 0.9654, 0.03125, 0.9717, 0.04419, 0.98, 0.05413, 0.9896, 0.06037, 1.0, 0.0625, 1.0, 0.2812, 0.9896, 0.2834, 0.98, 0.2896, 0.9717, 0.2996, 0.9654, 0.3125, 0.9614, 0.3276, 0.96, 0.3438, 0.9614, 0.3599, 0.9654, 0.375, 0.9717, 0.3879, 0.98, 0.3979, 0.9896, 0.4041, 1.0, 0.4062, 1.0, 0.5938, 0.9896, 0.5959, 0.98, 0.6021, 0.9717, 0.6121, 0.9654, 0.625, 0.9614, 0.6401, 0.96, 0.6562, 0.9614, 0.6724, 0.9654, 0.6875, 0.9717, 0.7004, 0.98, 0.7104, 0.9896, 0.7166, 1.0, 0.7188, 1.0, 0.9375, 0.9896, 0.9396, 0.98, 0.9459, 0.9717, 0.9558, 0.9654, 0.9688, 0.9614, 0.9838, 0.96, 1.0, 0.874, 1.0, 0.874, 0.6875, 0.634, 0.6875, 0.634, 1.0, 0.366, 1.0, 0.366, 0.6875, 0.1953, 0.6875, 0.126, 0.7957, 0.126, 1.0, 0.04, 1.0, 0.03864, 0.9838, 0.03464, 0.9688, 0.02828, 0.9558, 0.02, 0.9459, 0.01035, 0.9396, 0.0, 0.9375, 0.0, 0.7188, 0.01035, 0.7166, 1.0, 0.5, 0.0, 0.5, 0.0, 0.2929, 1.0, 0.2929, 0.0, 0.134, 1.0, 0.134, 1.0, 0.2929, 0.0, 0.2929, 0.0, 0.0, 1.0, 0.0, 1.0, 0.03407, 0.0, 0.03407, 0.0, 0.03407, 1.0, 0.03407, 1.0, 0.134, 0.0, 0.134, 1.0, 0.5, 0.0, 0.5, 0.0, 0.6294, 1.0, 0.6294, 0.0, 0.01704, 1.0, 0.01704, 1.0, 0.0, 0.0, 0.0, 1.0, 0.3706, 0.0, 0.3706, 0.0, 0.5, 1.0, 0.5, 0.0, 0.983, 1.0, 0.983, 1.0, 0.933, 0.0, 0.933, 1.0, 0.01704, 0.0, 0.01704, 0.0, 0.06699, 1.0, 0.06699, 1.0, 0.983, 0.0, 0.983, 0.0, 1.0, 1.0, 1.0, 1.0, 0.1464, 0.0, 0.1464, 0.0, 0.25, 1.0, 0.25, 0.0, 0.933, 1.0, 0.933, 1.0, 0.8536, 0.0, 0.8536, 0.0, 0.75, 1.0, 0.75, 1.0, 0.6294, 0.0, 0.6294, 1.0, 0.5, 0.0, 0.5, 0.0, 0.3706, 1.0, 0.3706, 1.0, 0.25, 0.0, 0.25, 0.0, 0.1464, 1.0, 0.1464, 1.0, 0.25, 0.0, 0.25, 0.0, 0.3706, 1.0, 0.3706, 0.0, 0.983, 1.0, 0.983, 1.0, 1.0, 0.0, 1.0, 1.0, 0.06699, 0.0, 0.06699, 0.0, 0.1464, 1.0, 0.1464, 0.0, 0.933, 1.0, 0.933, 1.0, 0.983, 0.0, 0.983, 0.0, 0.8536, 1.0, 0.8536, 1.0, 0.933, 0.0, 0.933, 0.0, 0.06699, 1.0, 0.06699, 1.0, 0.1464, 0.0, 0.1464, 1.0, 0.1464, 0.0, 0.1464, 0.0, 0.25, 1.0, 0.25, 1.0, 0.01704, 0.0, 0.01704, 0.0, 0.0, 1.0, 0.0, 0.0, 0.983, 1.0, 0.983, 1.0, 1.0, 0.0, 1.0, 1.0, 0.6294, 0.0, 0.6294, 0.0, 0.5, 1.0, 0.5, 1.0, 0.8536, 0.0, 0.8536, 0.0, 0.75, 1.0, 0.75, 1.0, 0.3706, 0.0, 0.3706, 0.0, 0.25, 1.0, 0.25, 1.0, 0.75, 0.0, 0.75, 0.0, 0.6294, 1.0, 0.6294, 1.0, 0.25, 0.0, 0.25, 0.0, 0.1464, 1.0, 0.1464, 1.0, 0.06699, 0.0, 0.06699, 0.0, 0.01704, 1.0, 0.01704, 1.0, 0.6294, 0.0, 0.6294, 0.0, 0.5, 1.0, 0.5, 1.0, 0.5, 0.0, 0.5, 0.0, 0.7071, 1.0, 0.7071, 0.0, 0.2588, 1.0, 0.2588, 1.0, 0.0, 0.0, 0.0, 0.0, 0.6294, 1.0, 0.6294, 1.0, 0.75, 0.0, 0.75, 1.0, 0.01704, 0.0, 0.01704, 0.0, 0.0, 1.0, 0.0, 1.0, 0.933, 0.0, 0.933, 0.0, 0.8536, 1.0, 0.8536, 1.0, 0.3706, 0.0, 0.3706, 0.0, 0.25, 1.0, 0.25, 1.0, 0.1464, 0.0, 0.1464, 0.0, 0.06699, 1.0, 0.06699, 0.5, 0.134, 0.7071, 0.2929, 0.7071, 0.2929, 0.5, 0.134, 1.0, 0.06699, 0.0, 0.06699, 0.0, 0.01704, 1.0, 0.01704, 1.0, 0.983, 0.0, 0.983, 0.0, 0.933, 1.0, 0.933, 1.0, 0.5, 0.0, 0.5, 0.0, 0.3706, 1.0, 0.3706, 1.0, 0.2588, 0.0, 0.2588, 0.0, 0.5, 1.0, 0.5, 1.0, 0.9659, 0.0, 0.9659, 0.0, 0.866, 1.0, 0.866, 1.0, 0.7071, 0.0, 0.7071, 0.0, 0.866, 1.0, 0.866, 1.0, 0.9659, 0.0, 0.9659, 0.0, 1.0, 1.0, 1.0, 1.0, 0.5, 0.0, 0.5, 0.0, 0.2588, 1.0, 0.2588, 1.0, 0.866, 0.0, 0.866, 0.0, 0.9659, 1.0, 0.9659, 1.0, 0.03407, 0.0, 0.03407, 0.0, 0.134, 1.0, 0.134, 1.0, 0.7071, 0.0, 0.7071, 0.0, 0.5, 1.0, 0.5, 1.0, 0.2588, 0.0, 0.2588, 0.0, 0.0, 1.0, 0.0, 1.0, 0.5, 0.0, 0.5, 0.0, 0.7412, 1.0, 0.7412, 1.0, 0.866, 0.0, 0.866, 0.0, 0.7071, 1.0, 0.7071, 0.0, 0.9659, 1.0, 0.9659, 1.0, 1.0, 0.0, 1.0, 0.0, 1.0, 1.0, 1.0, 1.0, 0.7412, 0.0, 0.7412, 1.0, 0.2929, 0.0, 0.2929, 0.0, 0.5, 1.0, 0.5, 0.0, 0.03407, 1.0, 0.03407, 1.0, 0.0, 0.0, 0.0, 1.0, 0.134, 0.0, 0.134, 0.0, 0.2929, 1.0, 0.2929, 0.0, 0.8536, 1.0, 0.8536, 1.0, 0.75, 0.0, 0.75, 0.0, 0.01704, 1.0, 0.01704, 1.0, 0.0, 0.0, 0.0, 1.0, 0.25, 0.0, 0.25, 0.0, 0.3706, 1.0, 0.3706, 1.0, 0.06699, 0.0, 0.06699, 0.0, 0.1464, 1.0, 0.1464, 1.0, 0.2588, 0.0, 0.2588, 0.0, 0.0, 1.0, 0.0, 1.0, 1.0, 1.0, 0.0, 0.0, 0.0, 0.0, 1.0, 0.0, 0.75, 1.0, 0.75, 1.0, 0.6294, 0.0, 0.6294, 1.0, 0.5, 0.0, 0.5, 0.0, 0.6294, 1.0, 0.6294, 1.0, 0.01704, 0.0, 0.01704, 0.0, 0.06699, 1.0, 0.06699, 1.0, 0.983, 0.0, 0.983, 0.0, 1.0, 1.0, 1.0, 1.0, 0.8536, 0.0, 0.8536, 0.0, 0.933, 1.0, 0.933, 1.0, 0.933, 0.0, 0.933, 0.0, 0.983, 1.0, 0.983, 1.0, 0.3706, 0.0, 0.3706, 0.0, 0.5, 1.0, 0.5, 1.0, 0.5, 0.0, 0.5, 0.0, 0.2588, 1.0, 0.2588, 1.0, 1.0, 0.0, 1.0, 0.0, 0.9659, 1.0, 0.9659, 1.0, 0.9659, 0.0, 0.9659, 0.0, 0.866, 1.0, 0.866, 1.0, 0.866, 0.0, 0.866, 0.0, 0.7071, 1.0, 0.7071, 1.0, 0.9659, 0.0, 0.9659, 0.0, 1.0, 1.0, 1.0, 1.0, 0.7071, 0.0, 0.7071, 0.0, 0.5, 1.0, 0.5, 0.0, 0.5, 1.0, 0.5, 1.0, 0.2588, 0.0, 0.2588, 0.0, 0.7071, 1.0, 0.7071, 1.0, 0.5, 0.0, 0.5, 1.0, 0.866, 0.0, 0.866, 0.0, 0.9659, 1.0, 0.9659, 1.0, 0.0, 0.0, 0.0, 0.0, 0.2588, 1.0, 0.2588, 1.0, 1.0, 1.0, 0.0, 0.0, 0.0, 0.0, 1.0, 1.0, 0.7071, 0.0, 0.7071, 0.0, 0.866, 1.0, 0.866, 1.0, 0.7412, 0.0, 0.7412, 0.0, 1.0, 1.0, 1.0, 1.0, 0.5, 0.0, 0.5, 0.0, 0.7412, 1.0, 0.7412, 1.0, 0.0, 0.0, 0.0, 0.0, 0.03407, 1.0, 0.03407, 1.0, 0.03407, 0.0, 0.03407, 0.0, 0.134, 1.0, 0.134, 1.0, 0.134, 0.0, 0.134, 0.0, 0.2929, 1.0, 0.2929, 1.0, 0.03407, 0.0, 0.03407, 0.0, 0.0, 1.0, 0.0, 1.0, 0.2929, 0.0, 0.2929, 0.0, 0.5, 1.0, 0.5, 1.0, 0.134, 0.0, 0.134, 0.0, 0.03407, 1.0, 0.03407, 1.0, 1.0, 0.0, 1.0, 0.0, 0.7412, 1.0, 0.7412, 1.0, 0.7412, 0.0, 0.7412, 0.0, 0.5, 1.0, 0.5, 1.0, 0.5, 0.0, 0.5, 0.0, 0.2929, 1.0, 0.2929, 0.0, 1.0, 0.0, 0.0, 1.0, 0.0, 1.0, 1.0, 1.0, 0.2929, 0.0, 0.2929, 0.0, 0.134, 1.0, 0.134, 1.0, 1.0, 0.0, 1.0, 0.0, 0.0, 1.0, 0.0, 0.0, 0.0, 1.0, 0.0, 1.0, 1.0, 0.0, 1.0, 0.0, 1.0, 0.0, 0.0, 1.0, 0.0, 1.0, 1.0, 0.0, 1.0, 0.0, 0.0, 1.0, 0.0, 1.0, 1.0, 0.0, 0.0, 1.0, 0.0, 1.0, 1.0, 0.0, 1.0, 1.0, 0.0, 0.0, 0.0, 0.0, 1.0, 1.0, 1.0, 0.0, 0.0, 1.0, 0.0, 1.0, 1.0, 0.0, 1.0, 1.0, 0.7412, 0.0, 0.7412, 0.0, 1.0, 0.02, 1.0, 1.0, 1.0, 0.866, 0.5, 0.9659, 0.7412, 0.9659, 0.7412, 0.866, 0.5])
me_shape_9_indexedfaceset.materials.append(mat_metal_pins_gold)
me_shape_9_indexedfaceset.materials.append(mat_metal_pins)
me_shape_9_indexedfaceset.materials.append(mat_plastic_chip)
me_shape_9_indexedfaceset.update()

# ---- objects
ob_shape_9_indexedfaceset = bpy.data.objects.new('SHAPE_9_IndexedFaceSet', me_shape_9_indexedfaceset)

# ---- transforms, parenting, visibility, modifiers, constraints
ob_shape_9_indexedfaceset.location = (0.0, 0.0, 0.0)
ob_shape_9_indexedfaceset.rotation_euler = (1.571, -0.0, -0.0)
ob_shape_9_indexedfaceset.scale = (2.54, 2.54, 2.54)
_m = ob_shape_9_indexedfaceset.modifiers.new('Bevel', 'BEVEL')
_m.segments = 3

# ---- collection membership
col_collection.objects.link(ob_shape_9_indexedfaceset)

# ---- scene / render settings (as saved in the file)
scene.frame_start = 1; scene.frame_end = 250; scene.frame_set(1)
scene.render.engine = 'BLENDER_EEVEE_NEXT'
scene.cycles.sampling_pattern = 'TABULATED_SOBOL'
scene.eevee.ray_tracing_options.trace_max_roughness = 0.0
bpy.context.view_layer.update()

# ---- added for rendering (the .blend has no active camera and no usable light): camera, sun
cam_auto = bpy.data.cameras.new('AutoCamera')
cam_auto.lens = 50.0
cam_auto.sensor_width = 36.0
cam_auto.clip_end = 1000.0
ob_auto_camera = bpy.data.objects.new('AutoCamera', cam_auto)
scene.collection.objects.link(ob_auto_camera)
ob_auto_camera.location = (5.6226, -6.74711, 5.14808)
ob_auto_camera.rotation_euler = (1.09748, -7.21219e-08, 0.694738)
scene.camera = ob_auto_camera
light_auto_sun = bpy.data.lights.new('AutoSun', 'SUN')
light_auto_sun.energy = 3.0
light_auto_sun.angle = 0.0523599
ob_auto_sun = bpy.data.objects.new('AutoSun', light_auto_sun)
scene.collection.objects.link(ob_auto_sun)
ob_auto_sun.rotation_euler = (0.872665, 0.174533, 0.523599)
bpy.context.view_layer.update()
